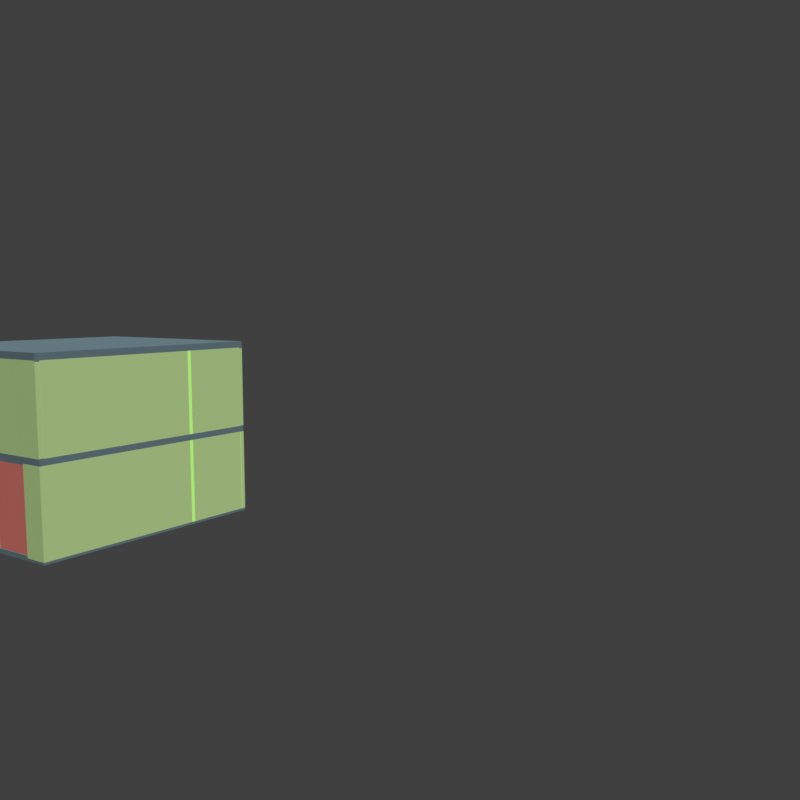 # Source: MainHouse.blend  (saved by Blender 2.79.0; exported with 4.5.12 LTS)
import bpy
from mathutils import Matrix  # noqa: F401  (used for matrix-valued properties, if any)

bpy.ops.wm.read_factory_settings(use_empty=True)
scene = bpy.context.scene
scene.name = 'Scene'

# ---- collections
col_collection_1 = bpy.data.collections.new('Collection 1'); scene.collection.children.link(col_collection_1)
col_collection_2 = bpy.data.collections.new('Collection 2'); scene.collection.children.link(col_collection_2)
col_collection_3 = bpy.data.collections.new('Collection 3'); scene.collection.children.link(col_collection_3)

# ---- materials (node trees are filled in below, after node groups)
mat_ground = bpy.data.materials.new('Ground')
mat_ground.alpha_threshold = 0.0
mat_ground.roughness = 0.5
mat_house_wall = bpy.data.materials.new('House_wall')
mat_house_wall.alpha_threshold = 0.0
mat_house_wall.roughness = 0.5
mat_fence = bpy.data.materials.new('Fence')
mat_fence.alpha_threshold = 0.0
mat_fence.roughness = 0.5
mat_door = bpy.data.materials.new('Door')
mat_door.alpha_threshold = 0.0
mat_door.roughness = 0.5

# ---- material node trees
mat_ground.use_nodes = True; mat_ground.node_tree.nodes.clear()
_N = mat_ground.node_tree.nodes; _L = mat_ground.node_tree.links
n0 = _N.new('ShaderNodeOutputMaterial'); n0.name = 'Material Output'; n0.location = (300, 300)
n1 = _N.new('ShaderNodeBsdfDiffuse'); n1.name = 'Diffuse BSDF'; n1.location = (10, 300)
n1.inputs[0].default_value = (0.1521, 0.2316, 0.2597, 1.0)
_L.new(n1.outputs[0], n0.inputs[0])
n0.is_active_output = True
mat_house_wall.use_nodes = True; mat_house_wall.node_tree.nodes.clear()
_N = mat_house_wall.node_tree.nodes; _L = mat_house_wall.node_tree.links
n0 = _N.new('ShaderNodeOutputMaterial'); n0.name = 'Material Output'; n0.location = (300, 300)
n1 = _N.new('ShaderNodeBsdfDiffuse'); n1.name = 'Diffuse BSDF'; n1.location = (10, 300)
n1.inputs[0].default_value = (0.5769, 0.8, 0.3367, 1.0)
_L.new(n1.outputs[0], n0.inputs[0])
n0.is_active_output = True
mat_fence.use_nodes = True; mat_fence.node_tree.nodes.clear()
_N = mat_fence.node_tree.nodes; _L = mat_fence.node_tree.links
n0 = _N.new('ShaderNodeOutputMaterial'); n0.name = 'Material Output'; n0.location = (300, 300)
n1 = _N.new('ShaderNodeBsdfDiffuse'); n1.name = 'Diffuse BSDF'; n1.location = (10, 300)
n1.inputs[0].default_value = (0.2957, 0.2957, 0.2957, 1.0)
_L.new(n1.outputs[0], n0.inputs[0])
n0.is_active_output = True
mat_door.use_nodes = True; mat_door.node_tree.nodes.clear()
_N = mat_door.node_tree.nodes; _L = mat_door.node_tree.links
n0 = _N.new('ShaderNodeOutputMaterial'); n0.name = 'Material Output'; n0.location = (300, 300)
n1 = _N.new('ShaderNodeBsdfDiffuse'); n1.name = 'Diffuse BSDF'; n1.location = (10, 300)
n1.inputs[0].default_value = (0.8, 0.2281, 0.1861, 1.0)
_L.new(n1.outputs[0], n0.inputs[0])
n0.is_active_output = True

# ---- world
world_world = bpy.data.worlds.new('World'); scene.world = world_world
world_world.color = (0.05088, 0.05088, 0.05088)
world_world.use_sun_shadow = False
world_world.sun_shadow_jitter_overblur = 0.0
world_world.cycles.sampling_method = 'MANUAL'

# ---- cameras
cam_camera = bpy.data.cameras.new('Camera')
cam_camera.clip_end = 150.0
cam_camera.lens = 35.0
cam_camera.sensor_width = 32.0
cam_camera.sensor_height = 18.0
cam_camera.ortho_scale = 7.314
cam_camera.dof.focus_distance = 0.0

# ---- lights
light_lamp = bpy.data.lights.new('Lamp', 'SUN')
light_lamp.transmission_factor = 0.0
light_lamp.cutoff_distance = 30.0
light_lamp.use_shadow = False
light_lamp.angle = 0.1993
light_lamp.energy = 3.0
light_lamp.shadow_buffer_clip_start = 1.001
light_lamp.shadow_soft_size = 0.1
light_lamp.shadow_cascade_max_distance = 1000.0

# ---- meshes
me_cube_047 = bpy.data.meshes.new('Cube.047')
me_cube_047.from_pydata([(3.906e-07, -2.05, 1.192e-07), (3.906e-07, -2.05, 0.16), (-5.136, -2.05, 1.192e-07), (-5.136, -2.05, 0.16), (1.788e-07, 5.96e-08, 1.192e-07), (1.788e-07, 5.96e-08, 0.16), (-5.136, -4.71e-07, 1.192e-07), (-5.136, -4.71e-07, 0.16)], [], [(0, 1, 3, 2), (2, 3, 7, 6), (6, 7, 5, 4), (4, 5, 1, 0), (2, 6, 4, 0), (7, 3, 1, 5)])
me_cube_047.materials.append(mat_ground)
me_cube_047.use_remesh_preserve_volume = False
me_cube_047.use_remesh_preserve_attributes = False
me_cube_047.use_mirror_vertex_groups = False
me_cube_047.update()
me_cube_039 = bpy.data.meshes.new('Cube.039')
me_cube_039.from_pydata([(6.372e-07, -4.436, 1.192e-07), (6.372e-07, -4.436, 0.16), (-5.136, -4.436, 1.192e-07), (-5.136, -4.436, 0.16), (1.788e-07, 5.96e-08, 1.192e-07), (1.788e-07, 5.96e-08, 0.16), (-5.136, -4.71e-07, 1.192e-07), (-5.136, -4.71e-07, 0.16)], [], [(0, 1, 3, 2), (2, 3, 7, 6), (6, 7, 5, 4), (4, 5, 1, 0), (2, 6, 4, 0), (7, 3, 1, 5)])
me_cube_039.materials.append(mat_ground)
me_cube_039.use_remesh_preserve_volume = False
me_cube_039.use_remesh_preserve_attributes = False
me_cube_039.use_mirror_vertex_groups = False
me_cube_039.update()
me_cube_038 = bpy.data.meshes.new('Cube.038')
me_cube_038.from_pydata([(3.906e-07, -2.05, 1.192e-07), (3.906e-07, -2.05, 0.16), (-5.136, -2.05, 1.192e-07), (-5.136, -2.05, 0.16), (1.788e-07, 5.96e-08, 1.192e-07), (1.788e-07, 5.96e-08, 0.16), (-5.136, -4.71e-07, 1.192e-07), (-5.136, -4.71e-07, 0.16)], [], [(0, 1, 3, 2), (2, 3, 7, 6), (6, 7, 5, 4), (4, 5, 1, 0), (2, 6, 4, 0), (7, 3, 1, 5)])
me_cube_038.materials.append(mat_ground)
me_cube_038.use_remesh_preserve_volume = False
me_cube_038.use_remesh_preserve_attributes = False
me_cube_038.use_mirror_vertex_groups = False
me_cube_038.update()
me_cube_037 = bpy.data.meshes.new('Cube.037')
me_cube_037.from_pydata([(6.371e-07, -4.436, 7.153e-08), (6.371e-07, -4.436, 0.096), (-5.136, -4.436, 7.153e-08), (-5.136, -4.436, 0.096), (1.788e-07, 5.96e-08, 7.153e-08), (1.788e-07, 5.96e-08, 0.096), (-5.136, -4.71e-07, 7.153e-08), (-5.136, -4.71e-07, 0.096)], [], [(0, 1, 3, 2), (2, 3, 7, 6), (6, 7, 5, 4), (4, 5, 1, 0), (2, 6, 4, 0), (7, 3, 1, 5)])
me_cube_037.materials.append(mat_ground)
me_cube_037.use_remesh_preserve_volume = False
me_cube_037.use_remesh_preserve_attributes = False
me_cube_037.use_mirror_vertex_groups = False
me_cube_037.update()
me_cube_036 = bpy.data.meshes.new('Cube.036')
me_cube_036.from_pydata([(6.372e-07, -4.436, 1.192e-07), (6.372e-07, -4.436, 0.16), (-5.136, -4.436, 1.192e-07), (-5.136, -4.436, 0.16), (1.788e-07, 5.96e-08, 1.192e-07), (1.788e-07, 5.96e-08, 0.16), (-5.136, -4.71e-07, 1.192e-07), (-5.136, -4.71e-07, 0.16)], [], [(0, 1, 3, 2), (2, 3, 7, 6), (6, 7, 5, 4), (4, 5, 1, 0), (2, 6, 4, 0), (7, 3, 1, 5)])
me_cube_036.materials.append(mat_ground)
me_cube_036.use_remesh_preserve_volume = False
me_cube_036.use_remesh_preserve_attributes = False
me_cube_036.use_mirror_vertex_groups = False
me_cube_036.update()
me_cube_002 = bpy.data.meshes.new('Cube.002')
me_cube_002.from_pydata([(0.1008, -0.4036, -0.09836), (0.1008, -0.4036, 1.672), (2.967e-08, -0.4036, -0.09836), (2.967e-08, -0.4036, 1.672), (0.1008, 0.1009, -0.09836), (0.1008, 0.1009, 1.672), (-7.418e-09, 0.1009, -0.09836), (-7.418e-09, 0.1009, 1.672)], [], [(0, 1, 3, 2), (2, 3, 7, 6), (6, 7, 5, 4), (4, 5, 1, 0), (2, 6, 4, 0), (7, 3, 1, 5)])
me_cube_002.materials.append(mat_house_wall)
me_cube_002.use_remesh_preserve_volume = False
me_cube_002.use_remesh_preserve_attributes = False
me_cube_002.use_mirror_vertex_groups = False
me_cube_002.update()
me_cube_022 = bpy.data.meshes.new('Cube.022')
me_cube_022.from_pydata([(-0.756, -0.1008, -0.8852), (-0.756, -0.1008, 0.8852), (-0.756, -2.028e-07, -0.8852), (-0.756, -2.028e-07, 0.8852), (0.756, -0.1008, -0.8852), (0.756, -0.1008, 0.8852), (0.756, 2.028e-07, -0.8852), (0.756, 2.028e-07, 0.8852)], [], [(0, 1, 3, 2), (2, 3, 7, 6), (6, 7, 5, 4), (4, 5, 1, 0), (2, 6, 4, 0), (7, 3, 1, 5)])
me_cube_022.materials.append(mat_house_wall)
me_cube_022.use_remesh_preserve_volume = False
me_cube_022.use_remesh_preserve_attributes = False
me_cube_022.use_mirror_vertex_groups = False
me_cube_022.update()
me_cube_006 = bpy.data.meshes.new('Cube.006')
me_cube_006.from_pydata([(-0.756, -0.1008, -0.8852), (-0.756, -0.1008, 0.8852), (-0.756, -2.028e-07, -0.8852), (-0.756, -2.028e-07, 0.8852), (0.756, -0.1008, -0.8852), (0.756, -0.1008, 0.8852), (0.756, 2.028e-07, -0.8852), (0.756, 2.028e-07, 0.8852)], [], [(0, 1, 3, 2), (2, 3, 7, 6), (6, 7, 5, 4), (4, 5, 1, 0), (2, 6, 4, 0), (7, 3, 1, 5)])
me_cube_006.materials.append(mat_house_wall)
me_cube_006.use_remesh_preserve_volume = False
me_cube_006.use_remesh_preserve_attributes = False
me_cube_006.use_mirror_vertex_groups = False
me_cube_006.update()
me_cube_020 = bpy.data.meshes.new('Cube.020')
me_cube_020.from_pydata([(-0.756, -0.1008, -0.8852), (-0.756, -0.1008, 0.8852), (-0.756, -2.028e-07, -0.8852), (-0.756, -2.028e-07, 0.8852), (0.756, -0.1008, -0.8852), (0.756, -0.1008, 0.8852), (0.756, 2.028e-07, -0.8852), (0.756, 2.028e-07, 0.8852)], [], [(0, 1, 3, 2), (2, 3, 7, 6), (6, 7, 5, 4), (4, 5, 1, 0), (2, 6, 4, 0), (7, 3, 1, 5)])
me_cube_020.materials.append(mat_house_wall)
me_cube_020.use_remesh_preserve_volume = False
me_cube_020.use_remesh_preserve_attributes = False
me_cube_020.use_mirror_vertex_groups = False
me_cube_020.update()
me_cube_021 = bpy.data.meshes.new('Cube.021')
me_cube_021.from_pydata([(-0.4032, -0.1008, -0.09836), (-0.4032, -0.1008, 1.672), (-0.4032, -1.081e-07, -0.09836), (-0.4032, -1.081e-07, 1.672), (0.1008, -0.1008, -0.09836), (0.1008, -0.1008, 1.672), (0.1008, 2.704e-08, -0.09836), (0.1008, 2.704e-08, 1.672)], [], [(0, 1, 3, 2), (2, 3, 7, 6), (6, 7, 5, 4), (4, 5, 1, 0), (2, 6, 4, 0), (7, 3, 1, 5)])
me_cube_021.materials.append(mat_house_wall)
me_cube_021.use_remesh_preserve_volume = False
me_cube_021.use_remesh_preserve_attributes = False
me_cube_021.use_mirror_vertex_groups = False
me_cube_021.update()
me_cube_018 = bpy.data.meshes.new('Cube.018')
me_cube_018.from_pydata([(0.1008, -0.756, -0.8852), (0.1008, -0.756, 0.8852), (5.558e-08, -0.756, -0.8852), (5.558e-08, -0.756, 0.8852), (0.1008, 0.756, -0.8852), (0.1008, 0.756, 0.8852), (-5.558e-08, 0.756, -0.8852), (-5.558e-08, 0.756, 0.8852)], [], [(0, 1, 3, 2), (2, 3, 7, 6), (6, 7, 5, 4), (4, 5, 1, 0), (2, 6, 4, 0), (7, 3, 1, 5)])
me_cube_018.materials.append(mat_house_wall)
me_cube_018.use_remesh_preserve_volume = False
me_cube_018.use_remesh_preserve_attributes = False
me_cube_018.use_mirror_vertex_groups = False
me_cube_018.update()
me_cube_019 = bpy.data.meshes.new('Cube.019')
me_cube_019.from_pydata([(0.1008, -0.4032, -0.09836), (0.1008, -0.4032, 1.672), (2.964e-08, -0.4032, -0.09836), (2.964e-08, -0.4032, 1.672), (0.1008, 0.1008, -0.09836), (0.1008, 0.1008, 1.672), (-7.41e-09, 0.1008, -0.09836), (-7.41e-09, 0.1008, 1.672)], [], [(0, 1, 3, 2), (2, 3, 7, 6), (6, 7, 5, 4), (4, 5, 1, 0), (2, 6, 4, 0), (7, 3, 1, 5)])
me_cube_019.materials.append(mat_house_wall)
me_cube_019.use_remesh_preserve_volume = False
me_cube_019.use_remesh_preserve_attributes = False
me_cube_019.use_mirror_vertex_groups = False
me_cube_019.update()
me_cube_040 = bpy.data.meshes.new('Cube.040')
me_cube_040.from_pydata([(0.756, 0.1008, -0.8852), (0.756, 0.1008, 0.8852), (0.756, -9.162e-08, -0.8852), (0.756, -9.162e-08, 0.8852), (-0.756, 0.1008, -0.8852), (-0.756, 0.1008, 0.8852), (-0.756, 9.162e-08, -0.8852), (-0.756, 9.162e-08, 0.8852)], [], [(0, 1, 3, 2), (2, 3, 7, 6), (6, 7, 5, 4), (4, 5, 1, 0), (2, 6, 4, 0), (7, 3, 1, 5)])
me_cube_040.materials.append(mat_house_wall)
me_cube_040.use_remesh_preserve_volume = False
me_cube_040.use_remesh_preserve_attributes = False
me_cube_040.use_mirror_vertex_groups = False
me_cube_040.update()
me_cube_035 = bpy.data.meshes.new('Cube.035')
me_cube_035.from_pydata([(0.4032, 0.1008, -0.09836), (0.4032, 0.1008, 1.672), (0.4032, -4.887e-08, -0.09836), (0.4032, -4.887e-08, 1.672), (-0.1008, 0.1008, -0.09836), (-0.1008, 0.1008, 1.672), (-0.1008, 1.222e-08, -0.09836), (-0.1008, 1.222e-08, 1.672)], [], [(0, 1, 3, 2), (2, 3, 7, 6), (6, 7, 5, 4), (4, 5, 1, 0), (2, 6, 4, 0), (7, 3, 1, 5)])
me_cube_035.materials.append(mat_house_wall)
me_cube_035.use_remesh_preserve_volume = False
me_cube_035.use_remesh_preserve_attributes = False
me_cube_035.use_mirror_vertex_groups = False
me_cube_035.update()
me_cube_034 = bpy.data.meshes.new('Cube.034')
me_cube_034.from_pydata([(0.756, 0.1008, -0.8852), (0.756, 0.1008, 0.8852), (0.756, -9.162e-08, -0.8852), (0.756, -9.162e-08, 0.8852), (-0.756, 0.1008, -0.8852), (-0.756, 0.1008, 0.8852), (-0.756, 9.162e-08, -0.8852), (-0.756, 9.162e-08, 0.8852)], [], [(0, 1, 3, 2), (2, 3, 7, 6), (6, 7, 5, 4), (4, 5, 1, 0), (2, 6, 4, 0), (7, 3, 1, 5)])
me_cube_034.materials.append(mat_house_wall)
me_cube_034.use_remesh_preserve_volume = False
me_cube_034.use_remesh_preserve_attributes = False
me_cube_034.use_mirror_vertex_groups = False
me_cube_034.update()
me_cube_033 = bpy.data.meshes.new('Cube.033')
me_cube_033.from_pydata([(0.756, 0.1008, -0.8852), (0.756, 0.1008, 0.8852), (0.756, -9.162e-08, -0.8852), (0.756, -9.162e-08, 0.8852), (-0.756, 0.1008, -0.8852), (-0.756, 0.1008, 0.8852), (-0.756, 9.162e-08, -0.8852), (-0.756, 9.162e-08, 0.8852)], [], [(0, 1, 3, 2), (2, 3, 7, 6), (6, 7, 5, 4), (4, 5, 1, 0), (2, 6, 4, 0), (7, 3, 1, 5)])
me_cube_033.materials.append(mat_house_wall)
me_cube_033.use_remesh_preserve_volume = False
me_cube_033.use_remesh_preserve_attributes = False
me_cube_033.use_mirror_vertex_groups = False
me_cube_033.update()
me_cube_031 = bpy.data.meshes.new('Cube.031')
me_cube_031.from_pydata([(0.4032, 0.1008, -0.09836), (0.4032, 0.1008, 1.672), (0.4032, -4.882e-08, -0.09836), (0.4032, -4.972e-08, 1.672), (-0.1008, 0.1008, -0.09836), (-0.1008, 0.1008, 1.672), (-0.1008, 1.227e-08, -0.09836), (-0.1008, 1.137e-08, 1.672)], [], [(0, 1, 3, 2), (2, 3, 7, 6), (6, 7, 5, 4), (4, 5, 1, 0), (2, 6, 4, 0), (7, 3, 1, 5)])
me_cube_031.materials.append(mat_house_wall)
me_cube_031.use_remesh_preserve_volume = False
me_cube_031.use_remesh_preserve_attributes = False
me_cube_031.use_mirror_vertex_groups = False
me_cube_031.update()
me_cube_030 = bpy.data.meshes.new('Cube.030')
me_cube_030.from_pydata([(0.756, 0.1008, -0.8852), (0.756, 0.1008, 0.8852), (0.756, -9.117e-08, -0.8852), (0.756, -9.207e-08, 0.8852), (-0.756, 0.1008, -0.8852), (-0.756, 0.1008, 0.8852), (-0.756, 9.207e-08, -0.8852), (-0.756, 9.117e-08, 0.8852)], [], [(0, 1, 3, 2), (2, 3, 7, 6), (6, 7, 5, 4), (4, 5, 1, 0), (2, 6, 4, 0), (7, 3, 1, 5)])
me_cube_030.materials.append(mat_house_wall)
me_cube_030.use_remesh_preserve_volume = False
me_cube_030.use_remesh_preserve_attributes = False
me_cube_030.use_mirror_vertex_groups = False
me_cube_030.update()
me_cube_029 = bpy.data.meshes.new('Cube.029')
me_cube_029.from_pydata([(0.756, 0.1008, -0.8852), (0.756, 0.1008, 0.8852), (0.756, -9.117e-08, -0.8852), (0.756, -9.207e-08, 0.8852), (-0.756, 0.1008, -0.8852), (-0.756, 0.1008, 0.8852), (-0.756, 9.207e-08, -0.8852), (-0.756, 9.117e-08, 0.8852)], [], [(0, 1, 3, 2), (2, 3, 7, 6), (6, 7, 5, 4), (4, 5, 1, 0), (2, 6, 4, 0), (7, 3, 1, 5)])
me_cube_029.materials.append(mat_house_wall)
me_cube_029.use_remesh_preserve_volume = False
me_cube_029.use_remesh_preserve_attributes = False
me_cube_029.use_mirror_vertex_groups = False
me_cube_029.update()
me_cube_028 = bpy.data.meshes.new('Cube.028')
me_cube_028.from_pydata([(0.4032, 0.1008, -0.09836), (0.4032, 0.1008, 1.672), (0.4032, -4.882e-08, -0.09836), (0.4032, -4.972e-08, 1.672), (-0.1008, 0.1008, -0.09836), (-0.1008, 0.1008, 1.672), (-0.1008, 1.227e-08, -0.09836), (-0.1008, 1.137e-08, 1.672)], [], [(0, 1, 3, 2), (2, 3, 7, 6), (6, 7, 5, 4), (4, 5, 1, 0), (2, 6, 4, 0), (7, 3, 1, 5)])
me_cube_028.materials.append(mat_house_wall)
me_cube_028.use_remesh_preserve_volume = False
me_cube_028.use_remesh_preserve_attributes = False
me_cube_028.use_mirror_vertex_groups = False
me_cube_028.update()
me_cube_012 = bpy.data.meshes.new('Cube.012')
me_cube_012.from_pydata([(0.1008, -0.756, -0.8852), (0.1008, -0.756, 0.8852), (5.558e-08, -0.756, -0.8852), (5.558e-08, -0.756, 0.8852), (0.1008, 0.756, -0.8852), (0.1008, 0.756, 0.8852), (-5.558e-08, 0.756, -0.8852), (-5.558e-08, 0.756, 0.8852)], [], [(0, 1, 3, 2), (2, 3, 7, 6), (6, 7, 5, 4), (4, 5, 1, 0), (2, 6, 4, 0), (7, 3, 1, 5)])
me_cube_012.materials.append(mat_house_wall)
me_cube_012.use_remesh_preserve_volume = False
me_cube_012.use_remesh_preserve_attributes = False
me_cube_012.use_mirror_vertex_groups = False
me_cube_012.update()
me_cube_027 = bpy.data.meshes.new('Cube.027')
me_cube_027.from_pydata([(0.1008, -0.756, -0.8852), (0.1008, -0.756, 0.8852), (5.558e-08, -0.756, -0.8852), (5.558e-08, -0.756, 0.8852), (0.1008, 0.756, -0.8852), (0.1008, 0.756, 0.8852), (-5.558e-08, 0.756, -0.8852), (-5.558e-08, 0.756, 0.8852)], [], [(0, 1, 3, 2), (2, 3, 7, 6), (6, 7, 5, 4), (4, 5, 1, 0), (2, 6, 4, 0), (7, 3, 1, 5)])
me_cube_027.materials.append(mat_house_wall)
me_cube_027.use_remesh_preserve_volume = False
me_cube_027.use_remesh_preserve_attributes = False
me_cube_027.use_mirror_vertex_groups = False
me_cube_027.update()
me_cube_025 = bpy.data.meshes.new('Cube.025')
me_cube_025.from_pydata([(0.1008, -0.756, -0.8852), (0.1008, -0.756, 0.8852), (5.558e-08, -0.756, -0.8852), (5.558e-08, -0.756, 0.8852), (0.1008, 0.756, -0.8852), (0.1008, 0.756, 0.8852), (-5.558e-08, 0.756, -0.8852), (-5.558e-08, 0.756, 0.8852)], [], [(0, 1, 3, 2), (2, 3, 7, 6), (6, 7, 5, 4), (4, 5, 1, 0), (2, 6, 4, 0), (7, 3, 1, 5)])
me_cube_025.materials.append(mat_house_wall)
me_cube_025.use_remesh_preserve_volume = False
me_cube_025.use_remesh_preserve_attributes = False
me_cube_025.use_mirror_vertex_groups = False
me_cube_025.update()
me_cube_042 = bpy.data.meshes.new('Cube.042')
me_cube_042.from_pydata([(0.1008, -0.756, -0.8852), (0.1008, -0.756, 0.8852), (5.558e-08, -0.756, -0.8852), (5.558e-08, -0.756, 0.8852), (0.1008, 0.756, -0.8852), (0.1008, 0.756, 0.8852), (-5.558e-08, 0.756, -0.8852), (-5.558e-08, 0.756, 0.8852)], [], [(0, 1, 3, 2), (2, 3, 7, 6), (6, 7, 5, 4), (4, 5, 1, 0), (2, 6, 4, 0), (7, 3, 1, 5)])
me_cube_042.materials.append(mat_house_wall)
me_cube_042.use_remesh_preserve_volume = False
me_cube_042.use_remesh_preserve_attributes = False
me_cube_042.use_mirror_vertex_groups = False
me_cube_042.update()
me_cube_023 = bpy.data.meshes.new('Cube.023')
me_cube_023.from_pydata([(0.1008, -0.756, -0.8852), (0.1008, -0.756, 0.8852), (5.558e-08, -0.756, -0.8852), (5.558e-08, -0.756, 0.8852), (0.1008, 0.756, -0.8852), (0.1008, 0.756, 0.8852), (-5.558e-08, 0.756, -0.8852), (-5.558e-08, 0.756, 0.8852)], [], [(0, 1, 3, 2), (2, 3, 7, 6), (6, 7, 5, 4), (4, 5, 1, 0), (2, 6, 4, 0), (7, 3, 1, 5)])
me_cube_023.materials.append(mat_house_wall)
me_cube_023.use_remesh_preserve_volume = False
me_cube_023.use_remesh_preserve_attributes = False
me_cube_023.use_mirror_vertex_groups = False
me_cube_023.update()
me_cube_005 = bpy.data.meshes.new('Cube.005')
me_cube_005.from_pydata([(0.1008, -0.756, -0.8852), (0.1008, -0.756, 0.8852), (5.558e-08, -0.756, -0.8852), (5.558e-08, -0.756, 0.8852), (0.1008, 0.756, -0.8852), (0.1008, 0.756, 0.8852), (-5.558e-08, 0.756, -0.8852), (-5.558e-08, 0.756, 0.8852)], [], [(0, 1, 3, 2), (2, 3, 7, 6), (6, 7, 5, 4), (4, 5, 1, 0), (2, 6, 4, 0), (7, 3, 1, 5)])
me_cube_005.materials.append(mat_house_wall)
me_cube_005.use_remesh_preserve_volume = False
me_cube_005.use_remesh_preserve_attributes = False
me_cube_005.use_mirror_vertex_groups = False
me_cube_005.update()
me_cube_007 = bpy.data.meshes.new('Cube.007')
me_cube_007.from_pydata([(0.1008, -0.756, -0.8852), (0.1008, -0.756, 0.8852), (5.558e-08, -0.756, -0.8852), (5.558e-08, -0.756, 0.8852), (0.1008, 0.756, -0.8852), (0.1008, 0.756, 0.8852), (-5.558e-08, 0.756, -0.8852), (-5.558e-08, 0.756, 0.8852)], [], [(0, 1, 3, 2), (2, 3, 7, 6), (6, 7, 5, 4), (4, 5, 1, 0), (2, 6, 4, 0), (7, 3, 1, 5)])
me_cube_007.materials.append(mat_house_wall)
me_cube_007.use_remesh_preserve_volume = False
me_cube_007.use_remesh_preserve_attributes = False
me_cube_007.use_mirror_vertex_groups = False
me_cube_007.update()
me_cube_009 = bpy.data.meshes.new('Cube.009')
me_cube_009.from_pydata([(0.1008, -0.756, -0.8852), (0.1008, -0.756, 0.8852), (5.558e-08, -0.756, -0.8852), (5.558e-08, -0.756, 0.8852), (0.1008, 0.756, -0.8852), (0.1008, 0.756, 0.8852), (-5.558e-08, 0.756, -0.8852), (-5.558e-08, 0.756, 0.8852)], [], [(0, 1, 3, 2), (2, 3, 7, 6), (6, 7, 5, 4), (4, 5, 1, 0), (2, 6, 4, 0), (7, 3, 1, 5)])
me_cube_009.materials.append(mat_house_wall)
me_cube_009.use_remesh_preserve_volume = False
me_cube_009.use_remesh_preserve_attributes = False
me_cube_009.use_mirror_vertex_groups = False
me_cube_009.update()
me_cube_008 = bpy.data.meshes.new('Cube.008')
me_cube_008.from_pydata([(0.1008, -0.4032, -0.09836), (0.1008, -0.4032, 1.672), (2.964e-08, -0.4032, -0.09836), (2.964e-08, -0.4032, 1.672), (0.1008, 0.1008, -0.09836), (0.1008, 0.1008, 1.672), (-7.41e-09, 0.1008, -0.09836), (-7.41e-09, 0.1008, 1.672)], [], [(0, 1, 3, 2), (2, 3, 7, 6), (6, 7, 5, 4), (4, 5, 1, 0), (2, 6, 4, 0), (7, 3, 1, 5)])
me_cube_008.materials.append(mat_house_wall)
me_cube_008.use_remesh_preserve_volume = False
me_cube_008.use_remesh_preserve_attributes = False
me_cube_008.use_mirror_vertex_groups = False
me_cube_008.update()
me_cube_004 = bpy.data.meshes.new('Cube.004')
me_cube_004.from_pydata([(0.1008, -0.756, -0.8852), (0.1008, -0.756, 0.8852), (5.558e-08, -0.756, -0.8852), (5.558e-08, -0.756, 0.8852), (0.1008, 0.756, -0.8852), (0.1008, 0.756, 0.8852), (-5.558e-08, 0.756, -0.8852), (-5.558e-08, 0.756, 0.8852)], [], [(0, 1, 3, 2), (2, 3, 7, 6), (6, 7, 5, 4), (4, 5, 1, 0), (2, 6, 4, 0), (7, 3, 1, 5)])
me_cube_004.materials.append(mat_house_wall)
me_cube_004.use_remesh_preserve_volume = False
me_cube_004.use_remesh_preserve_attributes = False
me_cube_004.use_mirror_vertex_groups = False
me_cube_004.update()
me_cube_001 = bpy.data.meshes.new('Cube.001')
me_cube_001.from_pydata([(0.1008, -0.4032, -0.09836), (0.1008, -0.4032, 1.672), (2.964e-08, -0.4032, -0.09836), (2.964e-08, -0.4032, 1.672), (0.1008, 0.1008, -0.09836), (0.1008, 0.1008, 1.672), (-7.41e-09, 0.1008, -0.09836), (-7.41e-09, 0.1008, 1.672)], [], [(0, 1, 3, 2), (2, 3, 7, 6), (6, 7, 5, 4), (4, 5, 1, 0), (2, 6, 4, 0), (7, 3, 1, 5)])
me_cube_001.materials.append(mat_house_wall)
me_cube_001.use_remesh_preserve_volume = False
me_cube_001.use_remesh_preserve_attributes = False
me_cube_001.use_mirror_vertex_groups = False
me_cube_001.update()
me_cube_003 = bpy.data.meshes.new('Cube.003')
me_cube_003.from_pydata([(0.1008, -0.756, -0.8852), (0.1008, -0.756, 0.8852), (5.558e-08, -0.756, -0.8852), (5.558e-08, -0.756, 0.8852), (0.1008, 0.756, -0.8852), (0.1008, 0.756, 0.8852), (-5.558e-08, 0.756, -0.8852), (-5.558e-08, 0.756, 0.8852)], [], [(0, 1, 3, 2), (2, 3, 7, 6), (6, 7, 5, 4), (4, 5, 1, 0), (2, 6, 4, 0), (7, 3, 1, 5)])
me_cube_003.materials.append(mat_house_wall)
me_cube_003.use_remesh_preserve_volume = False
me_cube_003.use_remesh_preserve_attributes = False
me_cube_003.use_mirror_vertex_groups = False
me_cube_003.update()
me_cube_017 = bpy.data.meshes.new('Cube.017')
me_cube_017.from_pydata([(0.4032, 0.1008, -0.09836), (0.4032, 0.1008, 1.672), (0.4032, -4.882e-08, -0.09836), (0.4032, -4.972e-08, 1.672), (-0.1008, 0.1008, -0.09836), (-0.1008, 0.1008, 1.672), (-0.1008, 1.227e-08, -0.09836), (-0.1008, 1.137e-08, 1.672)], [], [(0, 1, 3, 2), (2, 3, 7, 6), (6, 7, 5, 4), (4, 5, 1, 0), (2, 6, 4, 0), (7, 3, 1, 5)])
me_cube_017.materials.append(mat_house_wall)
me_cube_017.use_remesh_preserve_volume = False
me_cube_017.use_remesh_preserve_attributes = False
me_cube_017.use_mirror_vertex_groups = False
me_cube_017.update()
me_cube_016 = bpy.data.meshes.new('Cube.016')
me_cube_016.from_pydata([(0.756, 0.1008, -0.8852), (0.756, 0.1008, 0.8852), (0.756, -9.117e-08, -0.8852), (0.756, -9.207e-08, 0.8852), (-0.756, 0.1008, -0.8852), (-0.756, 0.1008, 0.8852), (-0.756, 9.207e-08, -0.8852), (-0.756, 9.117e-08, 0.8852)], [], [(0, 1, 3, 2), (2, 3, 7, 6), (6, 7, 5, 4), (4, 5, 1, 0), (2, 6, 4, 0), (7, 3, 1, 5)])
me_cube_016.materials.append(mat_house_wall)
me_cube_016.use_remesh_preserve_volume = False
me_cube_016.use_remesh_preserve_attributes = False
me_cube_016.use_mirror_vertex_groups = False
me_cube_016.update()
me_cube_015 = bpy.data.meshes.new('Cube.015')
me_cube_015.from_pydata([(0.756, 0.1008, -0.8852), (0.756, 0.1008, 0.8852), (0.756, -9.117e-08, -0.8852), (0.756, -9.207e-08, 0.8852), (-0.756, 0.1008, -0.8852), (-0.756, 0.1008, 0.8852), (-0.756, 9.207e-08, -0.8852), (-0.756, 9.117e-08, 0.8852)], [], [(0, 1, 3, 2), (2, 3, 7, 6), (6, 7, 5, 4), (4, 5, 1, 0), (2, 6, 4, 0), (7, 3, 1, 5)])
me_cube_015.materials.append(mat_house_wall)
me_cube_015.use_remesh_preserve_volume = False
me_cube_015.use_remesh_preserve_attributes = False
me_cube_015.use_mirror_vertex_groups = False
me_cube_015.update()
me_cube_014 = bpy.data.meshes.new('Cube.014')
me_cube_014.from_pydata([(0.4032, 0.1008, -0.09836), (0.4032, 0.1008, 1.672), (0.4032, -4.882e-08, -0.09836), (0.4032, -4.972e-08, 1.672), (-0.1008, 0.1008, -0.09836), (-0.1008, 0.1008, 1.672), (-0.1008, 1.227e-08, -0.09836), (-0.1008, 1.137e-08, 1.672)], [], [(0, 1, 3, 2), (2, 3, 7, 6), (6, 7, 5, 4), (4, 5, 1, 0), (2, 6, 4, 0), (7, 3, 1, 5)])
me_cube_014.materials.append(mat_house_wall)
me_cube_014.use_remesh_preserve_volume = False
me_cube_014.use_remesh_preserve_attributes = False
me_cube_014.use_mirror_vertex_groups = False
me_cube_014.update()
me_cube_041 = bpy.data.meshes.new('Cube.041')
me_cube_041.from_pydata([(0.756, 0.1008, -0.8852), (0.756, 0.1008, 0.8852), (0.756, -9.162e-08, -0.8852), (0.756, -9.162e-08, 0.8852), (-0.756, 0.1008, -0.8852), (-0.756, 0.1008, 0.8852), (-0.756, 9.162e-08, -0.8852), (-0.756, 9.162e-08, 0.8852)], [], [(0, 1, 3, 2), (2, 3, 7, 6), (6, 7, 5, 4), (4, 5, 1, 0), (2, 6, 4, 0), (7, 3, 1, 5)])
me_cube_041.materials.append(mat_house_wall)
me_cube_041.use_remesh_preserve_volume = False
me_cube_041.use_remesh_preserve_attributes = False
me_cube_041.use_mirror_vertex_groups = False
me_cube_041.update()
me_cube_011 = bpy.data.meshes.new('Cube.011')
me_cube_011.from_pydata([(0.756, 0.1008, -0.8852), (0.756, 0.1008, 0.8852), (0.756, -9.162e-08, -0.8852), (0.756, -9.162e-08, 0.8852), (-0.756, 0.1008, -0.8852), (-0.756, 0.1008, 0.8852), (-0.756, 9.162e-08, -0.8852), (-0.756, 9.162e-08, 0.8852)], [], [(0, 1, 3, 2), (2, 3, 7, 6), (6, 7, 5, 4), (4, 5, 1, 0), (2, 6, 4, 0), (7, 3, 1, 5)])
me_cube_011.materials.append(mat_house_wall)
me_cube_011.use_remesh_preserve_volume = False
me_cube_011.use_remesh_preserve_attributes = False
me_cube_011.use_mirror_vertex_groups = False
me_cube_011.update()
me_cube_010 = bpy.data.meshes.new('Cube.010')
me_cube_010.from_pydata([(0.756, 0.1008, -0.8852), (0.756, 0.1008, 0.8852), (0.756, -9.162e-08, -0.8852), (0.756, -9.162e-08, 0.8852), (-0.756, 0.1008, -0.8852), (-0.756, 0.1008, 0.8852), (-0.756, 9.162e-08, -0.8852), (-0.756, 9.162e-08, 0.8852)], [], [(0, 1, 3, 2), (2, 3, 7, 6), (6, 7, 5, 4), (4, 5, 1, 0), (2, 6, 4, 0), (7, 3, 1, 5)])
me_cube_010.materials.append(mat_house_wall)
me_cube_010.use_remesh_preserve_volume = False
me_cube_010.use_remesh_preserve_attributes = False
me_cube_010.use_mirror_vertex_groups = False
me_cube_010.update()
me_cube_013 = bpy.data.meshes.new('Cube.013')
me_cube_013.from_pydata([(0.4032, 0.1008, -0.09836), (0.4032, 0.1008, 1.672), (0.4032, -4.887e-08, -0.09836), (0.4032, -4.887e-08, 1.672), (-0.1008, 0.1008, -0.09836), (-0.1008, 0.1008, 1.672), (-0.1008, 1.222e-08, -0.09836), (-0.1008, 1.222e-08, 1.672)], [], [(0, 1, 3, 2), (2, 3, 7, 6), (6, 7, 5, 4), (4, 5, 1, 0), (2, 6, 4, 0), (7, 3, 1, 5)])
me_cube_013.materials.append(mat_house_wall)
me_cube_013.use_remesh_preserve_volume = False
me_cube_013.use_remesh_preserve_attributes = False
me_cube_013.use_mirror_vertex_groups = False
me_cube_013.update()
me_cube_043 = bpy.data.meshes.new('Cube.043')
me_cube_043.from_pydata([(0.06, 0.004941, -0.1919), (0.06, 0.004941, 0.08225), (-0.06, 0.004941, -0.1919), (-0.06, 0.004941, 0.08225), (-0.06, 0.05524, -0.1919), (-0.06, 0.05524, 0.09037), (0.06, 0.05524, -0.1919), (0.06, 0.05524, 0.09037), (-0.06, 0.004941, -0.5247), (0.06, 0.004941, -0.5247), (-0.06, 0.05524, -0.5247), (0.06, 0.05524, -0.5247), (0.06, 0.5951, -0.1919), (0.06, 0.5951, 0.08225), (-0.06, 0.5951, -0.1919), (-0.06, 0.5951, 0.08225), (0.06, 0.3, -0.1176), (0.06, 0.3, 0.1433), (-0.06, 0.3, -0.1176), (-0.06, 0.3, 0.1433), (-0.06, 0.5448, -0.1919), (-0.06, 0.5448, 0.09037), (0.06, 0.5448, -0.1919), (0.06, 0.5448, 0.09037), (-0.06, 0.5951, -0.5247), (0.06, 0.5951, -0.5247), (-0.06, 0.5448, -0.5247), (0.06, 0.5448, -0.5247), (0.06, -0.5852, -0.1919), (0.06, -0.5852, 0.08225), (-0.06, -0.5852, -0.1919), (-0.06, -0.5852, 0.08225), (-0.06, -0.5349, -0.1919), (-0.06, -0.5349, 0.09037), (0.06, -0.5349, -0.1919), (0.06, -0.5349, 0.09037), (-0.06, -0.5852, -0.5247), (0.06, -0.5852, -0.5247), (-0.06, -0.5349, -0.5247), (0.06, -0.5349, -0.5247), (0.06, 0.004941, -0.1919), (0.06, 0.004941, 0.08225), (-0.06, 0.004941, -0.1919), (-0.06, 0.004941, 0.08225), (0.06, -0.2901, -0.1176), (0.06, -0.2901, 0.1433), (-0.06, -0.2901, -0.1176), (-0.06, -0.2901, 0.1433), (-0.06, -0.04536, -0.1919), (-0.06, -0.04536, 0.09037), (0.06, -0.04536, -0.1919), (0.06, -0.04536, 0.09037), (-0.06, 0.004941, -0.5247), (0.06, 0.004941, -0.5247), (-0.06, -0.04536, -0.5247), (0.06, -0.04536, -0.5247), (0.06, -1.175, -0.1919), (0.06, -1.175, 0.08225), (-0.06, -1.175, -0.1919), (-0.06, -1.175, 0.08225), (-0.06, -1.125, -0.1919), (-0.06, -1.125, 0.09037), (0.06, -1.125, -0.1919), (0.06, -1.125, 0.09037), (-0.06, -1.175, -0.5247), (0.06, -1.175, -0.5247), (-0.06, -1.125, -0.5247), (0.06, -1.125, -0.5247), (0.06, -0.5852, -0.1919), (0.06, -0.5852, 0.08225), (-0.06, -0.5852, -0.1919), (-0.06, -0.5852, 0.08225), (0.06, -0.8802, -0.1176), (0.06, -0.8802, 0.1433), (-0.06, -0.8802, -0.1176), (-0.06, -0.8802, 0.1433), (-0.06, -0.6355, -0.1919), (-0.06, -0.6355, 0.09037), (0.06, -0.6355, -0.1919), (0.06, -0.6355, 0.09037), (-0.06, -0.5852, -0.5247), (0.06, -0.5852, -0.5247), (-0.06, -0.6355, -0.5247), (0.06, -0.6355, -0.5247)], [], [(0, 1, 3, 2), (4, 5, 19, 18), (6, 7, 1, 0), (4, 18, 16, 6), (5, 3, 1, 7), (19, 5, 7, 17), (4, 6, 11, 10), (16, 17, 7, 6), (2, 3, 5, 4), (8, 10, 11, 9), (2, 4, 10, 8), (0, 2, 8, 9), (6, 0, 9, 11), (12, 14, 15, 13), (20, 18, 19, 21), (22, 12, 13, 23), (20, 22, 16, 18), (21, 23, 13, 15), (19, 17, 23, 21), (20, 26, 27, 22), (16, 22, 23, 17), (14, 20, 21, 15), (24, 25, 27, 26), (14, 24, 26, 20), (12, 25, 24, 14), (22, 27, 25, 12), (28, 29, 31, 30), (32, 33, 47, 46), (34, 35, 29, 28), (32, 46, 44, 34), (33, 31, 29, 35), (47, 33, 35, 45), (32, 34, 39, 38), (44, 45, 35, 34), (30, 31, 33, 32), (36, 38, 39, 37), (30, 32, 38, 36), (28, 30, 36, 37), (34, 28, 37, 39), (40, 42, 43, 41), (48, 46, 47, 49), (50, 40, 41, 51), (48, 50, 44, 46), (49, 51, 41, 43), (47, 45, 51, 49), (48, 54, 55, 50), (44, 50, 51, 45), (42, 48, 49, 43), (52, 53, 55, 54), (42, 52, 54, 48), (40, 53, 52, 42), (50, 55, 53, 40), (56, 57, 59, 58), (60, 61, 75, 74), (62, 63, 57, 56), (60, 74, 72, 62), (61, 59, 57, 63), (75, 61, 63, 73), (60, 62, 67, 66), (72, 73, 63, 62), (58, 59, 61, 60), (64, 66, 67, 65), (58, 60, 66, 64), (56, 58, 64, 65), (62, 56, 65, 67), (68, 70, 71, 69), (76, 74, 75, 77), (78, 68, 69, 79), (76, 78, 72, 74), (77, 79, 69, 71), (75, 73, 79, 77), (76, 82, 83, 78), (72, 78, 79, 73), (70, 76, 77, 71), (80, 81, 83, 82), (70, 80, 82, 76), (68, 81, 80, 70), (78, 83, 81, 68)])
me_cube_043.materials.append(mat_fence)
me_cube_043.use_remesh_preserve_volume = False
me_cube_043.use_remesh_preserve_attributes = False
me_cube_043.use_mirror_vertex_groups = False
me_cube_043.update()
me_cube_032 = bpy.data.meshes.new('Cube.032')
me_cube_032.from_pydata([(0.004941, -0.06, -0.1919), (0.004941, -0.06, 0.08225), (0.004941, 0.06, -0.1919), (0.004941, 0.06, 0.08225), (0.05524, 0.06, -0.1919), (0.05524, 0.06, 0.09037), (0.05524, -0.06, -0.1919), (0.05524, -0.06, 0.09037), (0.004941, 0.06, -0.5247), (0.004941, -0.06, -0.5247), (0.05524, 0.06, -0.5247), (0.05524, -0.06, -0.5247), (0.5951, -0.06, -0.1919), (0.5951, -0.06, 0.08225), (0.5951, 0.06, -0.1919), (0.5951, 0.06, 0.08225), (0.3, -0.06, -0.1176), (0.3, -0.06, 0.1433), (0.3, 0.06, -0.1176), (0.3, 0.06, 0.1433), (0.5448, 0.06, -0.1919), (0.5448, 0.06, 0.09037), (0.5448, -0.06, -0.1919), (0.5448, -0.06, 0.09037), (0.5951, 0.06, -0.5247), (0.5951, -0.06, -0.5247), (0.5448, 0.06, -0.5247), (0.5448, -0.06, -0.5247), (-0.5852, -0.06, -0.1919), (-0.5852, -0.06, 0.08225), (-0.5852, 0.06, -0.1919), (-0.5852, 0.06, 0.08225), (-0.5349, 0.06, -0.1919), (-0.5349, 0.06, 0.09037), (-0.5349, -0.06, -0.1919), (-0.5349, -0.06, 0.09037), (-0.5852, 0.06, -0.5247), (-0.5852, -0.06, -0.5247), (-0.5349, 0.06, -0.5247), (-0.5349, -0.06, -0.5247), (0.004941, -0.06, -0.1919), (0.004941, -0.06, 0.08225), (0.004941, 0.06, -0.1919), (0.004941, 0.06, 0.08225), (-0.2901, -0.06, -0.1176), (-0.2901, -0.06, 0.1433), (-0.2901, 0.06, -0.1176), (-0.2901, 0.06, 0.1433), (-0.04536, 0.06, -0.1919), (-0.04536, 0.06, 0.09037), (-0.04536, -0.06, -0.1919), (-0.04536, -0.06, 0.09037), (0.004941, 0.06, -0.5247), (0.004941, -0.06, -0.5247), (-0.04536, 0.06, -0.5247), (-0.04536, -0.06, -0.5247), (-1.175, -0.06, -0.1919), (-1.175, -0.06, 0.08225), (-1.175, 0.06, -0.1919), (-1.175, 0.06, 0.08225), (-1.125, 0.06, -0.1919), (-1.125, 0.06, 0.09037), (-1.125, -0.06, -0.1919), (-1.125, -0.06, 0.09037), (-1.175, 0.06, -0.5247), (-1.175, -0.06, -0.5247), (-1.125, 0.06, -0.5247), (-1.125, -0.06, -0.5247), (-0.5852, -0.06, -0.1919), (-0.5852, -0.06, 0.08225), (-0.5852, 0.06, -0.1919), (-0.5852, 0.06, 0.08225), (-0.8802, -0.06, -0.1176), (-0.8802, -0.06, 0.1433), (-0.8802, 0.06, -0.1176), (-0.8802, 0.06, 0.1433), (-0.6355, 0.06, -0.1919), (-0.6355, 0.06, 0.09037), (-0.6355, -0.06, -0.1919), (-0.6355, -0.06, 0.09037), (-0.5852, 0.06, -0.5247), (-0.5852, -0.06, -0.5247), (-0.6355, 0.06, -0.5247), (-0.6355, -0.06, -0.5247), (-1.765, -0.06, -0.1919), (-1.765, -0.06, 0.08225), (-1.765, 0.06, -0.1919), (-1.765, 0.06, 0.08225), (-1.715, 0.06, -0.1919), (-1.715, 0.06, 0.09037), (-1.715, -0.06, -0.1919), (-1.715, -0.06, 0.09037), (-1.765, 0.06, -0.5247), (-1.765, -0.06, -0.5247), (-1.715, 0.06, -0.5247), (-1.715, -0.06, -0.5247), (-1.175, -0.06, -0.1919), (-1.175, -0.06, 0.08225), (-1.175, 0.06, -0.1919), (-1.175, 0.06, 0.08225), (-1.47, -0.06, -0.1176), (-1.47, -0.06, 0.1433), (-1.47, 0.06, -0.1176), (-1.47, 0.06, 0.1433), (-1.226, 0.06, -0.1919), (-1.226, 0.06, 0.09037), (-1.226, -0.06, -0.1919), (-1.226, -0.06, 0.09037), (-1.175, 0.06, -0.5247), (-1.175, -0.06, -0.5247), (-1.226, 0.06, -0.5247), (-1.226, -0.06, -0.5247), (-2.356, -0.06, -0.1919), (-2.356, -0.06, 0.08225), (-2.356, 0.06, -0.1919), (-2.356, 0.06, 0.08225), (-2.305, 0.06, -0.1919), (-2.305, 0.06, 0.09037), (-2.305, -0.06, -0.1919), (-2.305, -0.06, 0.09037), (-2.356, 0.06, -0.5247), (-2.356, -0.06, -0.5247), (-2.305, 0.06, -0.5247), (-2.305, -0.06, -0.5247), (-1.765, -0.06, -0.1919), (-1.765, -0.06, 0.08225), (-1.765, 0.06, -0.1919), (-1.765, 0.06, 0.08225), (-2.06, -0.06, -0.1176), (-2.06, -0.06, 0.1433), (-2.06, 0.06, -0.1176), (-2.06, 0.06, 0.1433), (-1.816, 0.06, -0.1919), (-1.816, 0.06, 0.09037), (-1.816, -0.06, -0.1919), (-1.816, -0.06, 0.09037), (-1.765, 0.06, -0.5247), (-1.765, -0.06, -0.5247), (-1.816, 0.06, -0.5247), (-1.816, -0.06, -0.5247), (-2.946, -0.06, -0.1919), (-2.946, -0.06, 0.08225), (-2.946, 0.06, -0.1919), (-2.946, 0.06, 0.08225), (-2.895, 0.06, -0.1919), (-2.895, 0.06, 0.09037), (-2.895, -0.06, -0.1919), (-2.895, -0.06, 0.09037), (-2.946, 0.06, -0.5247), (-2.946, -0.06, -0.5247), (-2.895, 0.06, -0.5247), (-2.895, -0.06, -0.5247), (-2.356, -0.06, -0.1919), (-2.356, -0.06, 0.08225), (-2.356, 0.06, -0.1919), (-2.356, 0.06, 0.08225), (-2.651, -0.06, -0.1176), (-2.651, -0.06, 0.1433), (-2.651, 0.06, -0.1176), (-2.651, 0.06, 0.1433), (-2.406, 0.06, -0.1919), (-2.406, 0.06, 0.09037), (-2.406, -0.06, -0.1919), (-2.406, -0.06, 0.09037), (-2.356, 0.06, -0.5247), (-2.356, -0.06, -0.5247), (-2.406, 0.06, -0.5247), (-2.406, -0.06, -0.5247), (-3.536, -0.06, -0.1919), (-3.536, -0.06, 0.08225), (-3.536, 0.06, -0.1919), (-3.536, 0.06, 0.08225), (-3.485, 0.06, -0.1919), (-3.485, 0.06, 0.09037), (-3.485, -0.06, -0.1919), (-3.485, -0.06, 0.09037), (-3.536, 0.06, -0.5247), (-3.536, -0.06, -0.5247), (-3.485, 0.06, -0.5247), (-3.485, -0.06, -0.5247), (-2.946, -0.06, -0.1919), (-2.946, -0.06, 0.08225), (-2.946, 0.06, -0.1919), (-2.946, 0.06, 0.08225), (-3.241, -0.06, -0.1176), (-3.241, -0.06, 0.1433), (-3.241, 0.06, -0.1176), (-3.241, 0.06, 0.1433), (-2.996, 0.06, -0.1919), (-2.996, 0.06, 0.09037), (-2.996, -0.06, -0.1919), (-2.996, -0.06, 0.09037), (-2.946, 0.06, -0.5247), (-2.946, -0.06, -0.5247), (-2.996, 0.06, -0.5247), (-2.996, -0.06, -0.5247), (-4.126, -0.06, -0.1919), (-4.126, -0.06, 0.08225), (-4.126, 0.06, -0.1919), (-4.126, 0.06, 0.08225), (-4.076, 0.06, -0.1919), (-4.076, 0.06, 0.09037), (-4.076, -0.06, -0.1919), (-4.076, -0.06, 0.09037), (-4.126, 0.06, -0.5247), (-4.126, -0.06, -0.5247), (-4.076, 0.06, -0.5247), (-4.076, -0.06, -0.5247), (-3.536, -0.06, -0.1919), (-3.536, -0.06, 0.08225), (-3.536, 0.06, -0.1919), (-3.536, 0.06, 0.08225), (-3.831, -0.06, -0.1176), (-3.831, -0.06, 0.1433), (-3.831, 0.06, -0.1176), (-3.831, 0.06, 0.1433), (-3.586, 0.06, -0.1919), (-3.586, 0.06, 0.09037), (-3.586, -0.06, -0.1919), (-3.586, -0.06, 0.09037), (-3.536, 0.06, -0.5247), (-3.536, -0.06, -0.5247), (-3.586, 0.06, -0.5247), (-3.586, -0.06, -0.5247)], [], [(0, 1, 3, 2), (4, 5, 19, 18), (6, 7, 1, 0), (4, 18, 16, 6), (5, 3, 1, 7), (19, 5, 7, 17), (4, 6, 11, 10), (16, 17, 7, 6), (2, 3, 5, 4), (8, 10, 11, 9), (2, 4, 10, 8), (0, 2, 8, 9), (6, 0, 9, 11), (12, 14, 15, 13), (20, 18, 19, 21), (22, 12, 13, 23), (20, 22, 16, 18), (21, 23, 13, 15), (19, 17, 23, 21), (20, 26, 27, 22), (16, 22, 23, 17), (14, 20, 21, 15), (24, 25, 27, 26), (14, 24, 26, 20), (12, 25, 24, 14), (22, 27, 25, 12), (28, 29, 31, 30), (32, 33, 47, 46), (34, 35, 29, 28), (32, 46, 44, 34), (33, 31, 29, 35), (47, 33, 35, 45), (32, 34, 39, 38), (44, 45, 35, 34), (30, 31, 33, 32), (36, 38, 39, 37), (30, 32, 38, 36), (28, 30, 36, 37), (34, 28, 37, 39), (40, 42, 43, 41), (48, 46, 47, 49), (50, 40, 41, 51), (48, 50, 44, 46), (49, 51, 41, 43), (47, 45, 51, 49), (48, 54, 55, 50), (44, 50, 51, 45), (42, 48, 49, 43), (52, 53, 55, 54), (42, 52, 54, 48), (40, 53, 52, 42), (50, 55, 53, 40), (56, 57, 59, 58), (60, 61, 75, 74), (62, 63, 57, 56), (60, 74, 72, 62), (61, 59, 57, 63), (75, 61, 63, 73), (60, 62, 67, 66), (72, 73, 63, 62), (58, 59, 61, 60), (64, 66, 67, 65), (58, 60, 66, 64), (56, 58, 64, 65), (62, 56, 65, 67), (68, 70, 71, 69), (76, 74, 75, 77), (78, 68, 69, 79), (76, 78, 72, 74), (77, 79, 69, 71), (75, 73, 79, 77), (76, 82, 83, 78), (72, 78, 79, 73), (70, 76, 77, 71), (80, 81, 83, 82), (70, 80, 82, 76), (68, 81, 80, 70), (78, 83, 81, 68), (84, 85, 87, 86), (88, 89, 103, 102), (90, 91, 85, 84), (88, 102, 100, 90), (89, 87, 85, 91), (103, 89, 91, 101), (88, 90, 95, 94), (100, 101, 91, 90), (86, 87, 89, 88), (92, 94, 95, 93), (86, 88, 94, 92), (84, 86, 92, 93), (90, 84, 93, 95), (96, 98, 99, 97), (104, 102, 103, 105), (106, 96, 97, 107), (104, 106, 100, 102), (105, 107, 97, 99), (103, 101, 107, 105), (104, 110, 111, 106), (100, 106, 107, 101), (98, 104, 105, 99), (108, 109, 111, 110), (98, 108, 110, 104), (96, 109, 108, 98), (106, 111, 109, 96), (112, 113, 115, 114), (116, 117, 131, 130), (118, 119, 113, 112), (116, 130, 128, 118), (117, 115, 113, 119), (131, 117, 119, 129), (116, 118, 123, 122), (128, 129, 119, 118), (114, 115, 117, 116), (120, 122, 123, 121), (114, 116, 122, 120), (112, 114, 120, 121), (118, 112, 121, 123), (124, 126, 127, 125), (132, 130, 131, 133), (134, 124, 125, 135), (132, 134, 128, 130), (133, 135, 125, 127), (131, 129, 135, 133), (132, 138, 139, 134), (128, 134, 135, 129), (126, 132, 133, 127), (136, 137, 139, 138), (126, 136, 138, 132), (124, 137, 136, 126), (134, 139, 137, 124), (140, 141, 143, 142), (144, 145, 159, 158), (146, 147, 141, 140), (144, 158, 156, 146), (145, 143, 141, 147), (159, 145, 147, 157), (144, 146, 151, 150), (156, 157, 147, 146), (142, 143, 145, 144), (148, 150, 151, 149), (142, 144, 150, 148), (140, 142, 148, 149), (146, 140, 149, 151), (152, 154, 155, 153), (160, 158, 159, 161), (162, 152, 153, 163), (160, 162, 156, 158), (161, 163, 153, 155), (159, 157, 163, 161), (160, 166, 167, 162), (156, 162, 163, 157), (154, 160, 161, 155), (164, 165, 167, 166), (154, 164, 166, 160), (152, 165, 164, 154), (162, 167, 165, 152), (168, 169, 171, 170), (172, 173, 187, 186), (174, 175, 169, 168), (172, 186, 184, 174), (173, 171, 169, 175), (187, 173, 175, 185), (172, 174, 179, 178), (184, 185, 175, 174), (170, 171, 173, 172), (176, 178, 179, 177), (170, 172, 178, 176), (168, 170, 176, 177), (174, 168, 177, 179), (180, 182, 183, 181), (188, 186, 187, 189), (190, 180, 181, 191), (188, 190, 184, 186), (189, 191, 181, 183), (187, 185, 191, 189), (188, 194, 195, 190), (184, 190, 191, 185), (182, 188, 189, 183), (192, 193, 195, 194), (182, 192, 194, 188), (180, 193, 192, 182), (190, 195, 193, 180), (196, 197, 199, 198), (200, 201, 215, 214), (202, 203, 197, 196), (200, 214, 212, 202), (201, 199, 197, 203), (215, 201, 203, 213), (200, 202, 207, 206), (212, 213, 203, 202), (198, 199, 201, 200), (204, 206, 207, 205), (198, 200, 206, 204), (196, 198, 204, 205), (202, 196, 205, 207), (208, 210, 211, 209), (216, 214, 215, 217), (218, 208, 209, 219), (216, 218, 212, 214), (217, 219, 209, 211), (215, 213, 219, 217), (216, 222, 223, 218), (212, 218, 219, 213), (210, 216, 217, 211), (220, 221, 223, 222), (210, 220, 222, 216), (208, 221, 220, 210), (218, 223, 221, 208)])
me_cube_032.materials.append(mat_fence)
me_cube_032.use_remesh_preserve_volume = False
me_cube_032.use_remesh_preserve_attributes = False
me_cube_032.use_mirror_vertex_groups = False
me_cube_032.update()
me_cube = bpy.data.meshes.new('Cube')
me_cube.from_pydata([(0.06, 0.004941, -0.1919), (0.06, 0.004941, 0.08225), (-0.06, 0.004941, -0.1919), (-0.06, 0.004941, 0.08225), (-0.06, 0.05524, -0.1919), (-0.06, 0.05524, 0.09037), (0.06, 0.05524, -0.1919), (0.06, 0.05524, 0.09037), (-0.06, 0.004941, -0.5247), (0.06, 0.004941, -0.5247), (-0.06, 0.05524, -0.5247), (0.06, 0.05524, -0.5247), (0.06, 0.5951, -0.1919), (0.06, 0.5951, 0.08225), (-0.06, 0.5951, -0.1919), (-0.06, 0.5951, 0.08225), (0.06, 0.3, -0.1176), (0.06, 0.3, 0.1433), (-0.06, 0.3, -0.1176), (-0.06, 0.3, 0.1433), (-0.06, 0.5448, -0.1919), (-0.06, 0.5448, 0.09037), (0.06, 0.5448, -0.1919), (0.06, 0.5448, 0.09037), (-0.06, 0.5951, -0.5247), (0.06, 0.5951, -0.5247), (-0.06, 0.5448, -0.5247), (0.06, 0.5448, -0.5247), (0.06, -0.5852, -0.1919), (0.06, -0.5852, 0.08225), (-0.06, -0.5852, -0.1919), (-0.06, -0.5852, 0.08225), (-0.06, -0.5349, -0.1919), (-0.06, -0.5349, 0.09037), (0.06, -0.5349, -0.1919), (0.06, -0.5349, 0.09037), (-0.06, -0.5852, -0.5247), (0.06, -0.5852, -0.5247), (-0.06, -0.5349, -0.5247), (0.06, -0.5349, -0.5247), (0.06, 0.004941, -0.1919), (0.06, 0.004941, 0.08225), (-0.06, 0.004941, -0.1919), (-0.06, 0.004941, 0.08225), (0.06, -0.2901, -0.1176), (0.06, -0.2901, 0.1433), (-0.06, -0.2901, -0.1176), (-0.06, -0.2901, 0.1433), (-0.06, -0.04536, -0.1919), (-0.06, -0.04536, 0.09037), (0.06, -0.04536, -0.1919), (0.06, -0.04536, 0.09037), (-0.06, 0.004941, -0.5247), (0.06, 0.004941, -0.5247), (-0.06, -0.04536, -0.5247), (0.06, -0.04536, -0.5247), (0.06, -1.175, -0.1919), (0.06, -1.175, 0.08225), (-0.06, -1.175, -0.1919), (-0.06, -1.175, 0.08225), (-0.06, -1.125, -0.1919), (-0.06, -1.125, 0.09037), (0.06, -1.125, -0.1919), (0.06, -1.125, 0.09037), (-0.06, -1.175, -0.5247), (0.06, -1.175, -0.5247), (-0.06, -1.125, -0.5247), (0.06, -1.125, -0.5247), (0.06, -0.5852, -0.1919), (0.06, -0.5852, 0.08225), (-0.06, -0.5852, -0.1919), (-0.06, -0.5852, 0.08225), (0.06, -0.8802, -0.1176), (0.06, -0.8802, 0.1433), (-0.06, -0.8802, -0.1176), (-0.06, -0.8802, 0.1433), (-0.06, -0.6355, -0.1919), (-0.06, -0.6355, 0.09037), (0.06, -0.6355, -0.1919), (0.06, -0.6355, 0.09037), (-0.06, -0.5852, -0.5247), (0.06, -0.5852, -0.5247), (-0.06, -0.6355, -0.5247), (0.06, -0.6355, -0.5247)], [], [(0, 1, 3, 2), (4, 5, 19, 18), (6, 7, 1, 0), (4, 18, 16, 6), (5, 3, 1, 7), (19, 5, 7, 17), (4, 6, 11, 10), (16, 17, 7, 6), (2, 3, 5, 4), (8, 10, 11, 9), (2, 4, 10, 8), (0, 2, 8, 9), (6, 0, 9, 11), (12, 14, 15, 13), (20, 18, 19, 21), (22, 12, 13, 23), (20, 22, 16, 18), (21, 23, 13, 15), (19, 17, 23, 21), (20, 26, 27, 22), (16, 22, 23, 17), (14, 20, 21, 15), (24, 25, 27, 26), (14, 24, 26, 20), (12, 25, 24, 14), (22, 27, 25, 12), (28, 29, 31, 30), (32, 33, 47, 46), (34, 35, 29, 28), (32, 46, 44, 34), (33, 31, 29, 35), (47, 33, 35, 45), (32, 34, 39, 38), (44, 45, 35, 34), (30, 31, 33, 32), (36, 38, 39, 37), (30, 32, 38, 36), (28, 30, 36, 37), (34, 28, 37, 39), (40, 42, 43, 41), (48, 46, 47, 49), (50, 40, 41, 51), (48, 50, 44, 46), (49, 51, 41, 43), (47, 45, 51, 49), (48, 54, 55, 50), (44, 50, 51, 45), (42, 48, 49, 43), (52, 53, 55, 54), (42, 52, 54, 48), (40, 53, 52, 42), (50, 55, 53, 40), (56, 57, 59, 58), (60, 61, 75, 74), (62, 63, 57, 56), (60, 74, 72, 62), (61, 59, 57, 63), (75, 61, 63, 73), (60, 62, 67, 66), (72, 73, 63, 62), (58, 59, 61, 60), (64, 66, 67, 65), (58, 60, 66, 64), (56, 58, 64, 65), (62, 56, 65, 67), (68, 70, 71, 69), (76, 74, 75, 77), (78, 68, 69, 79), (76, 78, 72, 74), (77, 79, 69, 71), (75, 73, 79, 77), (76, 82, 83, 78), (72, 78, 79, 73), (70, 76, 77, 71), (80, 81, 83, 82), (70, 80, 82, 76), (68, 81, 80, 70), (78, 83, 81, 68)])
me_cube.materials.append(mat_fence)
me_cube.use_remesh_preserve_volume = False
me_cube.use_remesh_preserve_attributes = False
me_cube.use_mirror_vertex_groups = False
me_cube.update()
me_cube_046 = bpy.data.meshes.new('Cube.046')
me_cube_046.from_pydata([(0.0425, -0.7525, -1.753), (0.0425, -0.7525, -2.089e-07), (-0.0425, -0.7525, -1.753), (-0.0425, -0.7525, -2.089e-07), (0.0425, 0.7525, -1.753), (0.0425, 0.7525, -2.089e-07), (-0.0425, 0.7525, -1.753), (-0.0425, 0.7525, -2.089e-07)], [], [(0, 1, 3, 2), (2, 3, 7, 6), (6, 7, 5, 4), (4, 5, 1, 0), (2, 6, 4, 0), (7, 3, 1, 5)])
me_cube_046.materials.append(mat_door)
me_cube_046.use_remesh_preserve_volume = False
me_cube_046.use_remesh_preserve_attributes = False
me_cube_046.use_mirror_vertex_groups = False
me_cube_046.update()
me_cube_024 = bpy.data.meshes.new('Cube.024')
me_cube_024.from_pydata([(0.0425, -8.91e-09, 0.0), (0.0425, -8.91e-09, 1.698), (-0.0425, -1.516e-08, 0.0), (-0.0425, -1.516e-08, 1.698), (0.0425, 0.899, 0.0), (0.0425, 0.899, 1.698), (-0.0425, 0.899, 0.0), (-0.0425, 0.899, 1.698)], [], [(0, 1, 3, 2), (2, 3, 7, 6), (6, 7, 5, 4), (4, 5, 1, 0), (2, 6, 4, 0), (7, 3, 1, 5)])
me_cube_024.materials.append(mat_door)
me_cube_024.use_remesh_preserve_volume = False
me_cube_024.use_remesh_preserve_attributes = False
me_cube_024.use_mirror_vertex_groups = False
me_cube_024.update()
me_cube_044 = bpy.data.meshes.new('Cube.044')
me_cube_044.from_pydata([(1.108e-07, -0.0425, 0.0), (1.108e-07, -0.0425, 1.721), (1.035e-07, 0.0425, 0.0), (1.035e-07, 0.0425, 1.721), (0.899, -0.0425, 0.0), (0.899, -0.0425, 1.721), (0.899, 0.0425, 0.0), (0.899, 0.0425, 1.721)], [], [(0, 1, 3, 2), (2, 3, 7, 6), (6, 7, 5, 4), (4, 5, 1, 0), (2, 6, 4, 0), (7, 3, 1, 5)])
me_cube_044.materials.append(mat_door)
me_cube_044.use_remesh_preserve_volume = False
me_cube_044.use_remesh_preserve_attributes = False
me_cube_044.use_mirror_vertex_groups = False
me_cube_044.update()
me_cube_045 = bpy.data.meshes.new('Cube.045')
me_cube_045.from_pydata([(1.108e-07, -0.0425, 0.0), (1.108e-07, -0.0425, 1.721), (1.035e-07, 0.0425, 0.0), (1.035e-07, 0.0425, 1.721), (0.899, -0.0425, 0.0), (0.899, -0.0425, 1.721), (0.899, 0.0425, 0.0), (0.899, 0.0425, 1.721)], [], [(0, 1, 3, 2), (2, 3, 7, 6), (6, 7, 5, 4), (4, 5, 1, 0), (2, 6, 4, 0), (7, 3, 1, 5)])
me_cube_045.materials.append(mat_door)
me_cube_045.use_remesh_preserve_volume = False
me_cube_045.use_remesh_preserve_attributes = False
me_cube_045.use_mirror_vertex_groups = False
me_cube_045.update()
me_cube_026 = bpy.data.meshes.new('Cube.026')
me_cube_026.from_pydata([(-0.0425, -1.343e-07, 0.0), (-0.0425, -1.343e-07, 1.698), (0.0425, -8.007e-08, 0.0), (0.0425, -8.007e-08, 1.698), (-0.0425, -0.899, 0.0), (-0.0425, -0.899, 1.698), (0.0425, -0.899, 0.0), (0.0425, -0.899, 1.698)], [], [(0, 1, 3, 2), (2, 3, 7, 6), (6, 7, 5, 4), (4, 5, 1, 0), (2, 6, 4, 0), (7, 3, 1, 5)])
me_cube_026.materials.append(mat_door)
me_cube_026.use_remesh_preserve_volume = False
me_cube_026.use_remesh_preserve_attributes = False
me_cube_026.use_mirror_vertex_groups = False
me_cube_026.update()

# ---- objects
ob_floors = bpy.data.objects.new('Floors', None)
ob_floor_garage_000 = bpy.data.objects.new('Floor_garage_000', me_cube_047)
ob_floor_002 = bpy.data.objects.new('Floor_002', me_cube_039)
ob_floor_garage_001 = bpy.data.objects.new('Floor_garage_001', me_cube_038)
ob_floor_000 = bpy.data.objects.new('Floor_000', me_cube_037)
ob_floor_001 = bpy.data.objects.new('Floor_001', me_cube_036)
ob_doors = bpy.data.objects.new('Doors', None)
ob_walls = bpy.data.objects.new('Walls', None)
ob_garage = bpy.data.objects.new('Garage', None)
ob_front_garage = bpy.data.objects.new('Front_garage', None)
ob_wall_bottom_small_007 = bpy.data.objects.new('wall_bottom_small.007', me_cube_002)
ob_left_garage = bpy.data.objects.new('Left_garage', None)
ob_wall_bottom_large_012 = bpy.data.objects.new('wall_bottom_large.012', me_cube_022)
ob_wall_bottom_large_010 = bpy.data.objects.new('wall_bottom_large.010', me_cube_006)
ob_wall_bottom_large_011 = bpy.data.objects.new('wall_bottom_large.011', me_cube_020)
ob_wall_bottom_small_009 = bpy.data.objects.new('wall_bottom_small.009', me_cube_021)
ob_back_garage = bpy.data.objects.new('Back_garage', None)
ob_wall_bottom_large_008 = bpy.data.objects.new('wall_bottom_large.008', me_cube_018)
ob_wall_bottom_small_006 = bpy.data.objects.new('wall_bottom_small.006', me_cube_019)
ob_main_house = bpy.data.objects.new('Main_house', None)
ob_right_001 = bpy.data.objects.new('Right.001', None)
ob_wall_bottom_large_009 = bpy.data.objects.new('wall_bottom_large.009', me_cube_040)
ob_wall_bottom_small_014 = bpy.data.objects.new('wall_bottom_small.014', me_cube_035)
ob_wall_bottom_large_020 = bpy.data.objects.new('wall_bottom_large.020', me_cube_034)
ob_wall_bottom_large_019 = bpy.data.objects.new('wall_bottom_large.019', me_cube_033)
ob_left_001 = bpy.data.objects.new('Left.001', None)
ob_wall_bottom_small_012 = bpy.data.objects.new('wall_bottom_small.012', me_cube_031)
ob_wall_bottom_large_018 = bpy.data.objects.new('wall_bottom_large.018', me_cube_030)
ob_wall_bottom_large_017 = bpy.data.objects.new('wall_bottom_large.017', me_cube_029)
ob_wall_bottom_small_011 = bpy.data.objects.new('wall_bottom_small.011', me_cube_028)
ob_front_001 = bpy.data.objects.new('Front.001', None)
ob_wall_bottom_large_023 = bpy.data.objects.new('wall_bottom_large.023', me_cube_012)
ob_wall_bottom_large_016 = bpy.data.objects.new('wall_bottom_large.016', me_cube_027)
ob_wall_bottom_large_015 = bpy.data.objects.new('wall_bottom_large.015', me_cube_025)
ob_back_001 = bpy.data.objects.new('Back.001', None)
ob_wall_bottom_large_022 = bpy.data.objects.new('wall_bottom_large.022', me_cube_042)
ob_wall_bottom_large_014 = bpy.data.objects.new('wall_bottom_large.014', me_cube_023)
ob_wall_bottom_large_013 = bpy.data.objects.new('wall_bottom_large.013', me_cube_005)
ob_back = bpy.data.objects.new('Back', None)
ob_wall_bottom_large_002 = bpy.data.objects.new('wall_bottom_large.002', me_cube_007)
ob_wall_bottom_large_003 = bpy.data.objects.new('wall_bottom_large.003', me_cube_009)
ob_wall_bottom_small_001 = bpy.data.objects.new('wall_bottom_small.001', me_cube_008)
ob_front = bpy.data.objects.new('Front', None)
ob_wall_bottom_large_001 = bpy.data.objects.new('wall_bottom_large.001', me_cube_004)
ob_wall_bottom_small = bpy.data.objects.new('wall_bottom_small', me_cube_001)
ob_wall_bottom_large = bpy.data.objects.new('wall_bottom_large', me_cube_003)
ob_left = bpy.data.objects.new('Left', None)
ob_wall_bottom_small_005 = bpy.data.objects.new('wall_bottom_small.005', me_cube_017)
ob_wall_bottom_large_007 = bpy.data.objects.new('wall_bottom_large.007', me_cube_016)
ob_wall_bottom_large_006 = bpy.data.objects.new('wall_bottom_large.006', me_cube_015)
ob_wall_bottom_small_004 = bpy.data.objects.new('wall_bottom_small.004', me_cube_014)
ob_right = bpy.data.objects.new('Right', None)
ob_wall_bottom_large_021 = bpy.data.objects.new('wall_bottom_large.021', me_cube_041)
ob_wall_bottom_large_005 = bpy.data.objects.new('wall_bottom_large.005', me_cube_011)
ob_wall_bottom_large_004 = bpy.data.objects.new('wall_bottom_large.004', me_cube_010)
ob_wall_bottom_small_003 = bpy.data.objects.new('wall_bottom_small.003', me_cube_013)
ob_lamp = bpy.data.objects.new('Lamp', light_lamp)
ob_camera = bpy.data.objects.new('Camera', cam_camera)
ob_house = bpy.data.objects.new('House', None)
ob_balcony_fences = bpy.data.objects.new('Balcony_fences', None)
ob_balcony_fence_front_002 = bpy.data.objects.new('Balcony_fence_front.002', me_cube_043)
ob_balcony_fence_front_001 = bpy.data.objects.new('Balcony_fence_front.001', me_cube_032)
ob_balcony_fence_front = bpy.data.objects.new('Balcony_fence_front', me_cube)
ob_door_garage = bpy.data.objects.new('Door_garage', me_cube_046)
ob_door_004 = bpy.data.objects.new('Door.004', me_cube_024)
ob_door_002 = bpy.data.objects.new('Door.002', me_cube_044)
ob_door_003 = bpy.data.objects.new('Door.003', me_cube_045)
ob_door_001 = bpy.data.objects.new('Door.001', me_cube_026)

# ---- transforms, parenting, visibility, modifiers, constraints
ob_floors.parent = ob_house
ob_floors.location = (0.0, 0.0, -8.941e-08)
ob_floors.empty_image_offset = (0.0, 0.0)
ob_floors.lineart.crease_threshold = 0.0
ob_floor_garage_000.parent = ob_floors
ob_floor_garage_000.matrix_parent_inverse = Matrix(((1.0, 5.96e-08, 0.0, 5.14), (0.0, 1.0, 0.0, -5.248), (0.0, 0.0, 1.0, 0.2483), (0.0, 0.0, 0.0, 1.0)))
ob_floor_garage_000.location = (-6.89, -0.7416, -3.38)
ob_floor_garage_000.delta_location = (1.75, 1.589, 3.131)
ob_floor_garage_000.lineart.crease_threshold = 0.0
ob_floor_002.parent = ob_floors
ob_floor_002.matrix_parent_inverse = Matrix(((1.0, 5.96e-08, 0.0, 5.14), (0.0, 1.0, 0.0, -5.248), (0.0, 0.0, 1.0, 0.2483), (0.0, 0.0, 0.0, 1.0)))
ob_floor_002.location = (-6.89, 3.658, 0.3203)
ob_floor_002.delta_location = (1.75, 1.589, 3.131)
ob_floor_002.lineart.crease_threshold = 0.0
ob_floor_garage_001.parent = ob_floors
ob_floor_garage_001.matrix_parent_inverse = Matrix(((1.0, 5.96e-08, 0.0, 5.14), (0.0, 1.0, 0.0, -5.248), (0.0, 0.0, 1.0, 0.2483), (0.0, 0.0, 0.0, 1.0)))
ob_floor_garage_001.location = (-6.89, -0.7416, -1.58)
ob_floor_garage_001.delta_location = (1.75, 1.589, 3.131)
ob_floor_garage_001.lineart.crease_threshold = 0.0
ob_floor_000.parent = ob_floors
ob_floor_000.matrix_parent_inverse = Matrix(((1.0, 5.96e-08, 0.0, 5.14), (0.0, 1.0, 0.0, -5.248), (0.0, 0.0, 1.0, 0.2483), (0.0, 0.0, 0.0, 1.0)))
ob_floor_000.location = (-6.89, 3.658, -3.38)
ob_floor_000.delta_location = (1.75, 1.589, 3.131)
ob_floor_000.lineart.crease_threshold = 0.0
ob_floor_001.parent = ob_floors
ob_floor_001.matrix_parent_inverse = Matrix(((1.0, 5.96e-08, 0.0, 5.14), (0.0, 1.0, 0.0, -5.248), (0.0, 0.0, 1.0, 0.2483), (0.0, 0.0, 0.0, 1.0)))
ob_floor_001.location = (-6.89, 3.658, -1.58)
ob_floor_001.delta_location = (1.75, 1.589, 3.131)
ob_floor_001.lineart.crease_threshold = 0.0
ob_doors.parent = ob_house
ob_doors.location = (-0.05239, -5.193, 1.81)
ob_doors.empty_image_offset = (0.0, 0.0)
ob_doors.lineart.crease_threshold = 0.0
ob_walls.parent = ob_house
ob_walls.location = (0.002583, -0.0002227, 0.2483)
ob_walls.empty_image_offset = (0.0, 0.0)
ob_walls.lineart.crease_threshold = 0.0
ob_garage.parent = ob_walls
ob_garage.matrix_parent_inverse = Matrix(((1.0, 5.96e-08, 0.0, 5.137), (0.0, 1.0, 0.0, -5.247), (0.0, 0.0, 1.0, -1.192e-07), (0.0, 0.0, 0.0, 1.0)))
ob_garage.location = (-5.137, 5.247, -0.05857)
ob_garage.empty_display_size = 0.7026
ob_garage.empty_image_offset = (0.0, 0.0)
ob_garage.lineart.crease_threshold = 0.0
ob_front_garage.parent = ob_garage
ob_front_garage.matrix_parent_inverse = Matrix(((1.0, 5.96e-08, 0.0, 5.137), (0.0, 1.0, 0.0, -5.247), (0.0, 0.0, 1.0, 0.05857), (0.0, 0.0, 0.0, 1.0)))
ob_front_garage.location = (-5.137, 5.247, -0.05857)
ob_front_garage.empty_display_size = 0.7026
ob_front_garage.empty_image_offset = (0.0, 0.0)
ob_front_garage.lineart.crease_threshold = 0.0
ob_wall_bottom_small_007.parent = ob_front_garage
ob_wall_bottom_small_007.matrix_parent_inverse = Matrix(((1.0, 0.0, 0.0, 5.137), (0.0, 1.0, 0.0, -5.247), (0.0, 9.313e-10, 1.0, 0.05857), (0.0, 0.0, 0.0, 1.0)))
ob_wall_bottom_small_007.location = (-5.238, -0.8007, -0.0995)
ob_wall_bottom_small_007.lineart.crease_threshold = 0.0
ob_left_garage.parent = ob_garage
ob_left_garage.matrix_parent_inverse = Matrix(((1.0, 5.96e-08, 0.0, 5.137), (0.0, 1.0, 0.0, -5.247), (0.0, 0.0, 1.0, 0.05857), (0.0, 0.0, 0.0, 1.0)))
ob_left_garage.location = (-5.137, -1.204, -0.05857)
ob_left_garage.empty_display_size = 0.7026
ob_left_garage.empty_image_offset = (0.0, 0.0)
ob_left_garage.lineart.crease_threshold = 0.0
ob_wall_bottom_large_012.parent = ob_left_garage
ob_wall_bottom_large_012.matrix_parent_inverse = Matrix(((1.0, -5.96e-08, 0.0, 5.137), (0.0, 1.0, 0.0, 1.204), (0.0, 0.0, 1.0, 0.05857), (0.0, 0.0, 0.0, 1.0)))
ob_wall_bottom_large_012.location = (-6.397, -1.103, 0.6883)
ob_wall_bottom_large_012.lineart.crease_threshold = 0.0
ob_wall_bottom_large_010.parent = ob_left_garage
ob_wall_bottom_large_010.matrix_parent_inverse = Matrix(((1.0, -5.96e-08, 0.0, 5.137), (0.0, 1.0, 0.0, 1.204), (0.0, 0.0, 1.0, 0.05857), (0.0, 0.0, 0.0, 1.0)))
ob_wall_bottom_large_010.location = (-9.421, -1.103, 0.6883)
ob_wall_bottom_large_010.lineart.crease_threshold = 0.0
ob_wall_bottom_large_011.parent = ob_left_garage
ob_wall_bottom_large_011.matrix_parent_inverse = Matrix(((1.0, -5.96e-08, 0.0, 5.137), (0.0, 1.0, 0.0, 1.204), (0.0, 0.0, 1.0, 0.05857), (0.0, 0.0, 0.0, 1.0)))
ob_wall_bottom_large_011.location = (-7.909, -1.103, 0.6883)
ob_wall_bottom_large_011.lineart.crease_threshold = 0.0
ob_wall_bottom_small_009.parent = ob_left_garage
ob_wall_bottom_small_009.matrix_parent_inverse = Matrix(((1.0, -5.96e-08, 0.0, 5.137), (0.0, 1.0, 0.0, 1.204), (0.0, 0.0, 1.0, 0.05857), (0.0, 0.0, 0.0, 1.0)))
ob_wall_bottom_small_009.location = (-5.238, -1.103, -0.09857)
ob_wall_bottom_small_009.lineart.crease_threshold = 0.0
ob_back_garage.parent = ob_garage
ob_back_garage.matrix_parent_inverse = Matrix(((1.0, 5.96e-08, 0.0, 5.137), (0.0, 1.0, 0.0, -5.247), (0.0, 0.0, 1.0, 0.05857), (0.0, 0.0, 0.0, 1.0)))
ob_back_garage.location = (-10.18, 5.247, -0.05857)
ob_back_garage.empty_display_size = 0.7026
ob_back_garage.empty_image_offset = (0.0, 0.0)
ob_back_garage.lineart.crease_threshold = 0.0
ob_wall_bottom_large_008.parent = ob_back_garage
ob_wall_bottom_large_008.matrix_parent_inverse = Matrix(((1.0, -5.96e-08, 0.0, 10.18), (0.0, 1.0, 0.0, -5.247), (0.0, 0.0, 1.0, 0.05857), (0.0, 0.0, 0.0, 1.0)))
ob_wall_bottom_large_008.location = (-10.28, 0.05616, 0.6883)
ob_wall_bottom_large_008.lineart.crease_threshold = 0.0
ob_wall_bottom_small_006.parent = ob_back_garage
ob_wall_bottom_small_006.matrix_parent_inverse = Matrix(((1.0, -5.96e-08, 0.0, 10.18), (0.0, 1.0, 0.0, -5.247), (0.0, 0.0, 1.0, 0.05857), (0.0, 0.0, 0.0, 1.0)))
ob_wall_bottom_small_006.location = (-10.28, -0.8006, -0.09857)
ob_wall_bottom_small_006.lineart.crease_threshold = 0.0
ob_main_house.parent = ob_walls
ob_main_house.matrix_parent_inverse = Matrix(((1.0, 5.96e-08, 0.0, 5.137), (0.0, 1.0, 0.0, -5.247), (0.0, 0.0, 1.0, -1.192e-07), (0.0, 0.0, 0.0, 1.0)))
ob_main_house.location = (-5.137, 5.247, -0.05857)
ob_main_house.empty_display_size = 0.7026
ob_main_house.empty_image_offset = (0.0, 0.0)
ob_main_house.lineart.crease_threshold = 0.0
ob_right_001.parent = ob_main_house
ob_right_001.matrix_parent_inverse = Matrix(((1.0, 5.96e-08, 0.0, 5.137), (0.0, 1.0, 0.0, -5.247), (0.0, 0.0, 1.0, 0.05857), (0.0, 0.0, 0.0, 1.0)))
ob_right_001.location = (-10.18, 5.247, 1.841)
ob_right_001.empty_display_size = 0.7026
ob_right_001.empty_image_offset = (0.0, 0.0)
ob_right_001.lineart.crease_threshold = 0.0
ob_wall_bottom_large_009.parent = ob_right_001
ob_wall_bottom_large_009.matrix_parent_inverse = Matrix(((1.0, -5.96e-08, 0.0, 10.18), (0.0, 1.0, 0.0, -5.247), (0.0, 0.0, 1.0, -1.841), (0.0, 0.0, 0.0, 1.0)))
ob_wall_bottom_large_009.location = (-9.435, 5.147, 2.588)
ob_wall_bottom_large_009.lineart.crease_threshold = 0.0
ob_wall_bottom_small_014.parent = ob_right_001
ob_wall_bottom_small_014.matrix_parent_inverse = Matrix(((1.0, -5.96e-08, 0.0, 10.18), (0.0, 1.0, 0.0, -5.247), (0.0, 0.0, 1.0, -1.841), (0.0, 0.0, 0.0, 1.0)))
ob_wall_bottom_small_014.location = (-5.641, 5.147, 1.801)
ob_wall_bottom_small_014.lineart.crease_threshold = 0.0
ob_wall_bottom_large_020.parent = ob_right_001
ob_wall_bottom_large_020.matrix_parent_inverse = Matrix(((1.0, -5.96e-08, 0.0, 10.18), (0.0, 1.0, 0.0, -5.247), (0.0, 0.0, 1.0, -1.841), (0.0, 0.0, 0.0, 1.0)))
ob_wall_bottom_large_020.location = (-6.498, 5.147, 2.588)
ob_wall_bottom_large_020.lineart.crease_threshold = 0.0
ob_wall_bottom_large_019.parent = ob_right_001
ob_wall_bottom_large_019.matrix_parent_inverse = Matrix(((1.0, -5.96e-08, 0.0, 10.18), (0.0, 1.0, 0.0, -5.247), (0.0, 0.0, 1.0, -1.841), (0.0, 0.0, 0.0, 1.0)))
ob_wall_bottom_large_019.location = (-8.01, 5.147, 2.588)
ob_wall_bottom_large_019.lineart.crease_threshold = 0.0
ob_left_001.parent = ob_main_house
ob_left_001.matrix_parent_inverse = Matrix(((1.0, 5.96e-08, 0.0, 5.137), (0.0, 1.0, 0.0, -5.247), (0.0, 0.0, 1.0, 0.05857), (0.0, 0.0, 0.0, 1.0)))
ob_left_001.location = (-10.18, 0.913, 1.841)
ob_left_001.empty_display_size = 0.7026
ob_left_001.empty_image_offset = (0.0, 0.0)
ob_left_001.lineart.crease_threshold = 0.0
ob_wall_bottom_small_012.parent = ob_left_001
ob_wall_bottom_small_012.matrix_parent_inverse = Matrix(((1.0, -5.96e-08, 0.0, 10.18), (0.0, 1.0, 0.0, -0.913), (0.0, 0.0, 1.0, -1.841), (0.0, 0.0, 0.0, 1.0)))
ob_wall_bottom_small_012.location = (-10.08, 0.8122, 1.801)
ob_wall_bottom_small_012.lineart.crease_threshold = 0.0
ob_wall_bottom_large_018.parent = ob_left_001
ob_wall_bottom_large_018.matrix_parent_inverse = Matrix(((1.0, -5.96e-08, 0.0, 10.18), (0.0, 1.0, 0.0, -0.913), (0.0, 0.0, 1.0, -1.841), (0.0, 0.0, 0.0, 1.0)))
ob_wall_bottom_large_018.location = (-8.01, 0.8122, 2.588)
ob_wall_bottom_large_018.lineart.crease_threshold = 0.0
ob_wall_bottom_large_017.parent = ob_left_001
ob_wall_bottom_large_017.matrix_parent_inverse = Matrix(((1.0, -5.96e-08, 0.0, 10.18), (0.0, 1.0, 0.0, -0.913), (0.0, 0.0, 1.0, -1.841), (0.0, 0.0, 0.0, 1.0)))
ob_wall_bottom_large_017.location = (-6.498, 0.8122, 2.588)
ob_wall_bottom_large_017.lineart.crease_threshold = 0.0
ob_wall_bottom_small_011.parent = ob_left_001
ob_wall_bottom_small_011.matrix_parent_inverse = Matrix(((1.0, -5.96e-08, 0.0, 10.18), (0.0, 1.0, 0.0, -0.913), (0.0, 0.0, 1.0, -1.841), (0.0, 0.0, 0.0, 1.0)))
ob_wall_bottom_small_011.location = (-5.641, 0.8122, 1.801)
ob_wall_bottom_small_011.lineart.crease_threshold = 0.0
ob_front_001.parent = ob_main_house
ob_front_001.matrix_parent_inverse = Matrix(((1.0, 5.96e-08, 0.0, 5.137), (0.0, 1.0, 0.0, -5.247), (0.0, 0.0, 1.0, 0.05857), (0.0, 0.0, 0.0, 1.0)))
ob_front_001.location = (-5.137, 5.247, 1.841)
ob_front_001.empty_display_size = 0.7026
ob_front_001.empty_image_offset = (0.0, 0.0)
ob_front_001.lineart.crease_threshold = 0.0
ob_wall_bottom_large_023.parent = ob_front_001
ob_wall_bottom_large_023.matrix_parent_inverse = Matrix(((1.0, 0.0, 0.0, 5.137), (0.0, 1.0, 0.0, -5.247), (0.0, -2.98e-08, 1.0, -1.841), (0.0, 0.0, 0.0, 1.0)))
ob_wall_bottom_large_023.location = (-5.238, 4.49, 2.588)
ob_wall_bottom_large_023.lineart.crease_threshold = 0.0
ob_wall_bottom_large_016.parent = ob_front_001
ob_wall_bottom_large_016.matrix_parent_inverse = Matrix(((1.0, 0.0, 0.0, 5.137), (0.0, 1.0, 0.0, -5.247), (0.0, -2.98e-08, 1.0, -1.841), (0.0, 0.0, 0.0, 1.0)))
ob_wall_bottom_large_016.location = (-5.238, 3.08, 2.588)
ob_wall_bottom_large_016.lineart.crease_threshold = 0.0
ob_wall_bottom_large_015.parent = ob_front_001
ob_wall_bottom_large_015.matrix_parent_inverse = Matrix(((1.0, 0.0, 0.0, 5.137), (0.0, 1.0, 0.0, -5.247), (0.0, -2.98e-08, 1.0, -1.841), (0.0, 0.0, 0.0, 1.0)))
ob_wall_bottom_large_015.location = (-5.238, 1.568, 2.588)
ob_wall_bottom_large_015.lineart.crease_threshold = 0.0
ob_back_001.parent = ob_main_house
ob_back_001.matrix_parent_inverse = Matrix(((1.0, 5.96e-08, 0.0, 5.137), (0.0, 1.0, 0.0, -5.247), (0.0, 0.0, 1.0, 0.05857), (0.0, 0.0, 0.0, 1.0)))
ob_back_001.location = (-10.18, 5.247, 1.841)
ob_back_001.empty_display_size = 0.7026
ob_back_001.empty_image_offset = (0.0, 0.0)
ob_back_001.lineart.crease_threshold = 0.0
ob_wall_bottom_large_022.parent = ob_back_001
ob_wall_bottom_large_022.matrix_parent_inverse = Matrix(((1.0, -5.96e-08, 0.0, 10.18), (0.0, 1.0, 0.0, -5.247), (0.0, 0.0, 1.0, -1.841), (0.0, 0.0, 0.0, 1.0)))
ob_wall_bottom_large_022.location = (-10.28, 4.49, 2.588)
ob_wall_bottom_large_022.lineart.crease_threshold = 0.0
ob_wall_bottom_large_014.parent = ob_back_001
ob_wall_bottom_large_014.matrix_parent_inverse = Matrix(((1.0, -5.96e-08, 0.0, 10.18), (0.0, 1.0, 0.0, -5.247), (0.0, 0.0, 1.0, -1.841), (0.0, 0.0, 0.0, 1.0)))
ob_wall_bottom_large_014.location = (-10.28, 3.08, 2.588)
ob_wall_bottom_large_014.lineart.crease_threshold = 0.0
ob_wall_bottom_large_013.parent = ob_back_001
ob_wall_bottom_large_013.matrix_parent_inverse = Matrix(((1.0, -5.96e-08, 0.0, 10.18), (0.0, 1.0, 0.0, -5.247), (0.0, 0.0, 1.0, -1.841), (0.0, 0.0, 0.0, 1.0)))
ob_wall_bottom_large_013.location = (-10.28, 1.568, 2.588)
ob_wall_bottom_large_013.lineart.crease_threshold = 0.0
ob_back.parent = ob_main_house
ob_back.matrix_parent_inverse = Matrix(((1.0, 5.96e-08, 0.0, 5.137), (0.0, 1.0, 0.0, -5.247), (0.0, 0.0, 1.0, 0.05857), (0.0, 0.0, 0.0, 1.0)))
ob_back.location = (-10.18, 5.247, -0.05857)
ob_back.empty_display_size = 0.7026
ob_back.empty_image_offset = (0.0, 0.0)
ob_back.lineart.crease_threshold = 0.0
ob_wall_bottom_large_002.parent = ob_back
ob_wall_bottom_large_002.matrix_parent_inverse = Matrix(((1.0, -5.96e-08, 0.0, 10.18), (0.0, 1.0, 0.0, -5.247), (0.0, 0.0, 1.0, 0.05857), (0.0, 0.0, 0.0, 1.0)))
ob_wall_bottom_large_002.location = (-10.28, 1.568, 0.6883)
ob_wall_bottom_large_002.lineart.crease_threshold = 0.0
ob_wall_bottom_large_003.parent = ob_back
ob_wall_bottom_large_003.matrix_parent_inverse = Matrix(((1.0, -5.96e-08, 0.0, 10.18), (0.0, 1.0, 0.0, -5.247), (0.0, 0.0, 1.0, 0.05857), (0.0, 0.0, 0.0, 1.0)))
ob_wall_bottom_large_003.location = (-10.28, 3.08, 0.6883)
ob_wall_bottom_large_003.lineart.crease_threshold = 0.0
ob_wall_bottom_small_001.parent = ob_back
ob_wall_bottom_small_001.matrix_parent_inverse = Matrix(((1.0, -5.96e-08, 0.0, 10.18), (0.0, 1.0, 0.0, -5.247), (0.0, 0.0, 1.0, 0.05857), (0.0, 0.0, 0.0, 1.0)))
ob_wall_bottom_small_001.location = (-10.28, 5.147, -0.09857)
ob_wall_bottom_small_001.lineart.crease_threshold = 0.0
ob_front.parent = ob_main_house
ob_front.matrix_parent_inverse = Matrix(((1.0, 5.96e-08, 0.0, 5.137), (0.0, 1.0, 0.0, -5.247), (0.0, 0.0, 1.0, 0.05857), (0.0, 0.0, 0.0, 1.0)))
ob_front.location = (-5.137, 5.247, -0.05857)
ob_front.empty_display_size = 0.7026
ob_front.empty_image_offset = (0.0, 0.0)
ob_front.lineart.crease_threshold = 0.0
ob_wall_bottom_large_001.parent = ob_front
ob_wall_bottom_large_001.matrix_parent_inverse = Matrix(((1.0, 0.0, 0.0, 5.137), (0.0, 1.0, 0.0, -5.247), (0.0, 9.313e-10, 1.0, 0.05857), (0.0, 0.0, 0.0, 1.0)))
ob_wall_bottom_large_001.location = (-5.238, 1.568, 0.6883)
ob_wall_bottom_large_001.lineart.crease_threshold = 0.0
ob_wall_bottom_small.parent = ob_front
ob_wall_bottom_small.matrix_parent_inverse = Matrix(((1.0, 0.0, 0.0, 5.137), (0.0, 1.0, 0.0, -5.247), (0.0, 9.313e-10, 1.0, 0.05857), (0.0, 0.0, 0.0, 1.0)))
ob_wall_bottom_small.location = (-5.238, 5.147, -0.09857)
ob_wall_bottom_small.lineart.crease_threshold = 0.0
ob_wall_bottom_large.parent = ob_front
ob_wall_bottom_large.matrix_parent_inverse = Matrix(((1.0, 0.0, 0.0, 5.137), (0.0, 1.0, 0.0, -5.247), (0.0, 9.313e-10, 1.0, 0.05857), (0.0, 0.0, 0.0, 1.0)))
ob_wall_bottom_large.location = (-5.238, 3.08, 0.6883)
ob_wall_bottom_large.lineart.crease_threshold = 0.0
ob_left.parent = ob_main_house
ob_left.matrix_parent_inverse = Matrix(((1.0, 5.96e-08, 0.0, 5.137), (0.0, 1.0, 0.0, -5.247), (0.0, 0.0, 1.0, 0.05857), (0.0, 0.0, 0.0, 1.0)))
ob_left.location = (-10.18, 0.913, -0.05857)
ob_left.empty_display_size = 0.7026
ob_left.empty_image_offset = (0.0, 0.0)
ob_left.lineart.crease_threshold = 0.0
ob_wall_bottom_small_005.parent = ob_left
ob_wall_bottom_small_005.matrix_parent_inverse = Matrix(((1.0, -5.96e-08, 0.0, 10.18), (0.0, 1.0, 0.0, -0.913), (0.0, 0.0, 1.0, 0.05857), (0.0, 0.0, 0.0, 1.0)))
ob_wall_bottom_small_005.location = (-5.641, 0.8122, -0.09857)
ob_wall_bottom_small_005.lineart.crease_threshold = 0.0
ob_wall_bottom_large_007.parent = ob_left
ob_wall_bottom_large_007.matrix_parent_inverse = Matrix(((1.0, -5.96e-08, 0.0, 10.18), (0.0, 1.0, 0.0, -0.913), (0.0, 0.0, 1.0, 0.05857), (0.0, 0.0, 0.0, 1.0)))
ob_wall_bottom_large_007.location = (-6.498, 0.8122, 0.6883)
ob_wall_bottom_large_007.lineart.crease_threshold = 0.0
ob_wall_bottom_large_006.parent = ob_left
ob_wall_bottom_large_006.matrix_parent_inverse = Matrix(((1.0, -5.96e-08, 0.0, 10.18), (0.0, 1.0, 0.0, -0.913), (0.0, 0.0, 1.0, 0.05857), (0.0, 0.0, 0.0, 1.0)))
ob_wall_bottom_large_006.location = (-8.01, 0.8122, 0.6883)
ob_wall_bottom_large_006.lineart.crease_threshold = 0.0
ob_wall_bottom_small_004.parent = ob_left
ob_wall_bottom_small_004.matrix_parent_inverse = Matrix(((1.0, -5.96e-08, 0.0, 10.18), (0.0, 1.0, 0.0, -0.913), (0.0, 0.0, 1.0, 0.05857), (0.0, 0.0, 0.0, 1.0)))
ob_wall_bottom_small_004.location = (-10.08, 0.8122, -0.09857)
ob_wall_bottom_small_004.lineart.crease_threshold = 0.0
ob_right.parent = ob_main_house
ob_right.matrix_parent_inverse = Matrix(((1.0, 5.96e-08, 0.0, 5.137), (0.0, 1.0, 0.0, -5.247), (0.0, 0.0, 1.0, 0.05857), (0.0, 0.0, 0.0, 1.0)))
ob_right.location = (-10.18, 5.247, -0.05857)
ob_right.empty_display_size = 0.7026
ob_right.empty_image_offset = (0.0, 0.0)
ob_right.lineart.crease_threshold = 0.0
ob_wall_bottom_large_021.parent = ob_right
ob_wall_bottom_large_021.matrix_parent_inverse = Matrix(((1.0, -5.96e-08, 0.0, 10.18), (0.0, 1.0, 0.0, -5.247), (0.0, 0.0, 1.0, 0.05857), (0.0, 0.0, 0.0, 1.0)))
ob_wall_bottom_large_021.location = (-9.435, 5.147, 0.6883)
ob_wall_bottom_large_021.lineart.crease_threshold = 0.0
ob_wall_bottom_large_005.parent = ob_right
ob_wall_bottom_large_005.matrix_parent_inverse = Matrix(((1.0, -5.96e-08, 0.0, 10.18), (0.0, 1.0, 0.0, -5.247), (0.0, 0.0, 1.0, 0.05857), (0.0, 0.0, 0.0, 1.0)))
ob_wall_bottom_large_005.location = (-8.01, 5.147, 0.6883)
ob_wall_bottom_large_005.lineart.crease_threshold = 0.0
ob_wall_bottom_large_004.parent = ob_right
ob_wall_bottom_large_004.matrix_parent_inverse = Matrix(((1.0, -5.96e-08, 0.0, 10.18), (0.0, 1.0, 0.0, -5.247), (0.0, 0.0, 1.0, 0.05857), (0.0, 0.0, 0.0, 1.0)))
ob_wall_bottom_large_004.location = (-6.498, 5.147, 0.6883)
ob_wall_bottom_large_004.lineart.crease_threshold = 0.0
ob_wall_bottom_small_003.parent = ob_right
ob_wall_bottom_small_003.matrix_parent_inverse = Matrix(((1.0, -5.96e-08, 0.0, 10.18), (0.0, 1.0, 0.0, -5.247), (0.0, 0.0, 1.0, 0.05857), (0.0, 0.0, 0.0, 1.0)))
ob_wall_bottom_small_003.location = (-5.641, 5.147, -0.09857)
ob_wall_bottom_small_003.lineart.crease_threshold = 0.0
ob_lamp.location = (-3.143, 9.324, 11.0)
ob_lamp.rotation_euler = (0.6503, 0.05522, 2.458)
ob_lamp.lock_rotations_4d = False
ob_lamp.empty_display_type = 'ARROWS'
ob_lamp.color = (0.0, 0.0, 0.0, 0.0)
ob_lamp.lineart.crease_threshold = 0.0
ob_camera.location = (9.088, 14.02, 4.816)
ob_camera.rotation_euler = (1.455, 0.0001785, 2.17)
ob_camera.lock_rotations_4d = False
ob_camera.empty_display_type = 'ARROWS'
ob_camera.color = (0.0, 0.0, 0.0, 0.0)
ob_camera.display_type = 'WIRE'
ob_camera.lineart.crease_threshold = 0.0
ob_house.location = (0.0, 0.0, 0.0)
ob_house.empty_image_offset = (0.0, 0.0)
ob_house.lineart.crease_threshold = 0.0
ob_balcony_fences.parent = ob_house
ob_balcony_fences.location = (-0.2827, -4.452, 1.933)
ob_balcony_fences.empty_image_offset = (0.0, 0.0)
ob_balcony_fences.lineart.crease_threshold = 0.0
ob_balcony_fence_front_002.parent = ob_balcony_fences
ob_balcony_fence_front_002.matrix_parent_inverse = Matrix(((1.0, 5.96e-08, 0.0, 5.423), (0.0, 1.0, 0.0, -0.7952), (0.0, 0.0, 1.0, -1.685), (0.0, 0.0, 0.0, 1.0)))
ob_balcony_fence_front_002.location = (-10.03, 0.2281, 2.21)
ob_balcony_fence_front_002.lineart.crease_threshold = 0.0
ob_balcony_fence_front_001.parent = ob_balcony_fences
ob_balcony_fence_front_001.matrix_parent_inverse = Matrix(((1.0, 5.96e-08, 0.0, 5.423), (0.0, 1.0, 0.0, -0.7952), (0.0, 0.0, 1.0, -1.685), (0.0, 0.0, 0.0, 1.0)))
ob_balcony_fence_front_001.location = (-5.962, -0.8897, 2.21)
ob_balcony_fence_front_001.lineart.crease_threshold = 0.0
ob_balcony_fence_front.parent = ob_balcony_fences
ob_balcony_fence_front.matrix_parent_inverse = Matrix(((1.0, 5.96e-08, 0.0, 5.423), (0.0, 1.0, 0.0, -0.7952), (0.0, 0.0, 1.0, -1.685), (0.0, 0.0, 0.0, 1.0)))
ob_balcony_fence_front.location = (-5.423, 0.2253, 2.21)
ob_balcony_fence_front.lineart.crease_threshold = 0.0
ob_door_garage.parent = ob_doors
ob_door_garage.matrix_parent_inverse = Matrix(((1.0, 5.96e-08, 0.0, 5.192), (0.0, 1.0, 0.0, -0.05497), (0.0, 0.0, 1.0, -1.562), (0.0, 0.0, 0.0, 1.0)))
ob_door_garage.location = (-5.192, 0.05497, 1.562)
ob_door_garage.lineart.crease_threshold = 0.0
ob_door_004.parent = ob_doors
ob_door_004.matrix_parent_inverse = Matrix(((1.0, 5.96e-08, 0.0, 5.192), (0.0, 1.0, 0.0, -0.05497), (0.0, 0.0, 1.0, -1.562), (0.0, 0.0, 0.0, 1.0)))
ob_door_004.location = (-5.192, 3.84, -0.148)
ob_door_004.lineart.crease_threshold = 0.0
ob_door_002.parent = ob_doors
ob_door_002.matrix_parent_inverse = Matrix(((1.0, 5.96e-08, 0.0, 5.192), (0.0, 1.0, 0.0, -0.05497), (0.0, 0.0, 1.0, -1.562), (0.0, 0.0, 0.0, 1.0)))
ob_door_002.location = (-9.673, 0.8732, 1.718)
ob_door_002.lineart.crease_threshold = 0.0
ob_door_003.parent = ob_doors
ob_door_003.matrix_parent_inverse = Matrix(((1.0, 5.96e-08, 0.0, 5.192), (0.0, 1.0, 0.0, -0.05497), (0.0, 0.0, 1.0, -1.562), (0.0, 0.0, 0.0, 1.0)))
ob_door_003.location = (-9.67, 0.8732, -0.1729)
ob_door_003.lineart.crease_threshold = 0.0
ob_door_001.parent = ob_doors
ob_door_001.matrix_parent_inverse = Matrix(((1.0, 5.96e-08, 0.0, 5.192), (0.0, 1.0, 0.0, -0.05497), (0.0, 0.0, 1.0, -1.562), (0.0, 0.0, 0.0, 1.0)))
ob_door_001.location = (-10.19, 4.732, -0.148)
ob_door_001.lineart.crease_threshold = 0.0

# ---- collection membership
col_collection_1.objects.link(ob_floors)
col_collection_1.objects.link(ob_floor_garage_000)
col_collection_1.objects.link(ob_floor_002)
col_collection_1.objects.link(ob_floor_garage_001)
col_collection_1.objects.link(ob_floor_000)
col_collection_1.objects.link(ob_floor_001)
col_collection_1.objects.link(ob_doors)
col_collection_1.objects.link(ob_walls)
col_collection_1.objects.link(ob_garage)
col_collection_1.objects.link(ob_front_garage)
col_collection_1.objects.link(ob_wall_bottom_small_007)
col_collection_1.objects.link(ob_left_garage)
col_collection_1.objects.link(ob_wall_bottom_large_012)
col_collection_1.objects.link(ob_wall_bottom_large_010)
col_collection_1.objects.link(ob_wall_bottom_large_011)
col_collection_1.objects.link(ob_wall_bottom_small_009)
col_collection_1.objects.link(ob_back_garage)
col_collection_1.objects.link(ob_wall_bottom_large_008)
col_collection_1.objects.link(ob_wall_bottom_small_006)
col_collection_1.objects.link(ob_main_house)
col_collection_1.objects.link(ob_right_001)
col_collection_1.objects.link(ob_wall_bottom_large_009)
col_collection_1.objects.link(ob_wall_bottom_small_014)
col_collection_1.objects.link(ob_wall_bottom_large_020)
col_collection_1.objects.link(ob_wall_bottom_large_019)
col_collection_1.objects.link(ob_left_001)
col_collection_1.objects.link(ob_wall_bottom_small_012)
col_collection_1.objects.link(ob_wall_bottom_large_018)
col_collection_1.objects.link(ob_wall_bottom_large_017)
col_collection_1.objects.link(ob_wall_bottom_small_011)
col_collection_1.objects.link(ob_front_001)
col_collection_1.objects.link(ob_wall_bottom_large_023)
col_collection_1.objects.link(ob_wall_bottom_large_016)
col_collection_1.objects.link(ob_wall_bottom_large_015)
col_collection_1.objects.link(ob_back_001)
col_collection_1.objects.link(ob_wall_bottom_large_022)
col_collection_1.objects.link(ob_wall_bottom_large_014)
col_collection_1.objects.link(ob_wall_bottom_large_013)
col_collection_1.objects.link(ob_back)
col_collection_1.objects.link(ob_wall_bottom_large_002)
col_collection_1.objects.link(ob_wall_bottom_large_003)
col_collection_1.objects.link(ob_wall_bottom_small_001)
col_collection_1.objects.link(ob_front)
col_collection_1.objects.link(ob_wall_bottom_large_001)
col_collection_1.objects.link(ob_wall_bottom_small)
col_collection_1.objects.link(ob_wall_bottom_large)
col_collection_1.objects.link(ob_left)
col_collection_1.objects.link(ob_wall_bottom_small_005)
col_collection_1.objects.link(ob_wall_bottom_large_007)
col_collection_1.objects.link(ob_wall_bottom_large_006)
col_collection_1.objects.link(ob_wall_bottom_small_004)
col_collection_1.objects.link(ob_right)
col_collection_1.objects.link(ob_wall_bottom_large_021)
col_collection_1.objects.link(ob_wall_bottom_large_005)
col_collection_1.objects.link(ob_wall_bottom_large_004)
col_collection_1.objects.link(ob_wall_bottom_small_003)
col_collection_1.objects.link(ob_lamp)
col_collection_1.objects.link(ob_camera)
col_collection_2.objects.link(ob_house)
col_collection_2.objects.link(ob_balcony_fences)
col_collection_2.objects.link(ob_balcony_fence_front_002)
col_collection_2.objects.link(ob_balcony_fence_front_001)
col_collection_2.objects.link(ob_balcony_fence_front)
col_collection_3.objects.link(ob_door_garage)
col_collection_3.objects.link(ob_door_004)
col_collection_3.objects.link(ob_door_002)
col_collection_3.objects.link(ob_door_003)
col_collection_3.objects.link(ob_door_001)

# ---- scene / render settings (as saved in the file)
scene.camera = ob_camera
scene.frame_start = 1; scene.frame_end = 250; scene.frame_set(52)
scene.render.engine = 'CYCLES'
scene.render.image_settings.compression = 100
scene.render.resolution_x = 1080
scene.render.resolution_percentage = 60
scene.render.dither_intensity = 0.0
scene.render.film_transparent = True
scene.cycles.use_denoising = False
scene.cycles.samples = 225
scene.cycles.sampling_pattern = 'TABULATED_SOBOL'
scene.cycles.light_sampling_threshold = 0.0
scene.cycles.use_adaptive_sampling = False
scene.cycles.use_light_tree = False
scene.cycles.blur_glossy = 0.0
scene.cycles.max_bounces = 6
scene.cycles.transparent_max_bounces = 6
scene.cycles.sample_clamp_indirect = 0.0
scene.view_settings.view_transform = 'Standard'
bpy.context.view_layer.update()
